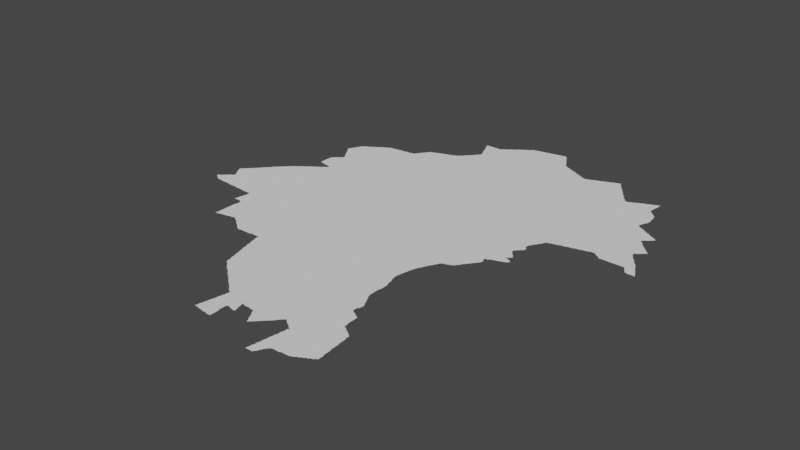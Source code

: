 # Source: new.blend  (saved by Blender 3.3.6; exported with 4.5.12 LTS)
import bpy
from mathutils import Matrix  # noqa: F401  (used for matrix-valued properties, if any)

bpy.ops.wm.read_factory_settings(use_empty=True)
scene = bpy.context.scene
scene.name = 'Scene'

# ---- collections
col_collection = bpy.data.collections.new('Collection'); scene.collection.children.link(col_collection)

# ---- node groups
ng_auto_smooth = bpy.data.node_groups.new('Auto Smooth', 'GeometryNodeTree')
_s = ng_auto_smooth.interface.new_socket(name='Geometry', in_out='OUTPUT', socket_type='NodeSocketGeometry')
_s = ng_auto_smooth.interface.new_socket(name='Geometry', in_out='INPUT', socket_type='NodeSocketGeometry')
_s = ng_auto_smooth.interface.new_socket(name='Angle', in_out='INPUT', socket_type='NodeSocketFloat')
_s.subtype = 'ANGLE'
_s.min_value = 0.0
_s.max_value = 3.142
ng_auto_smooth.is_modifier = True
_N = ng_auto_smooth.nodes; _L = ng_auto_smooth.links
n0 = _N.new('NodeGroupOutput'); n0.name = 'Group Output'; n0.location = (480, -100)
n1 = _N.new('NodeGroupInput'); n1.name = 'Group Input'; n1.location = (-420, -300)
n2 = _N.new('NodeGroupInput'); n2.name = 'Group Input.001'; n2.location = (-60, -100)
n3 = _N.new('GeometryNodeSetShadeSmooth'); n3.name = 'Set Shade Smooth'; n3.location = (120, -100)
n3.domain = 'EDGE'
n4 = _N.new('GeometryNodeSetShadeSmooth'); n4.name = 'Set Shade Smooth.001'; n4.location = (300, -100)
n5 = _N.new('GeometryNodeInputMeshEdgeAngle'); n5.name = 'Edge Angle'; n5.location = (-420, -220)
n6 = _N.new('GeometryNodeInputEdgeSmooth'); n6.name = 'Is Edge Smooth'; n6.location = (-60, -160)
n7 = _N.new('GeometryNodeInputShadeSmooth'); n7.name = 'Is Face Smooth'; n7.location = (-240, -340)
n8 = _N.new('FunctionNodeBooleanMath'); n8.name = 'Boolean Math'; n8.location = (-60, -220)
n9 = _N.new('FunctionNodeCompare'); n9.name = 'Compare'; n9.location = (-240, -180)
n9.operation = 'LESS_EQUAL'
_L.new(n5.outputs[0], n9.inputs[0])
_L.new(n4.outputs[0], n0.inputs[0])
_L.new(n1.outputs[1], n9.inputs[1])
_L.new(n9.outputs[0], n8.inputs[0])
_L.new(n7.outputs[0], n8.inputs[1])
_L.new(n2.outputs[0], n3.inputs[0])
_L.new(n6.outputs[0], n3.inputs[1])
_L.new(n3.outputs[0], n4.inputs[0])
_L.new(n8.outputs[0], n3.inputs[2])
n0.is_active_output = True

# ---- world
world_world = bpy.data.worlds.new('World'); scene.world = world_world
world_world.use_nodes = True; world_world.node_tree.nodes.clear()
_N = world_world.node_tree.nodes; _L = world_world.node_tree.links
n0 = _N.new('ShaderNodeOutputWorld'); n0.name = 'World Output'; n0.location = (300, 300)
n1 = _N.new('ShaderNodeBackground'); n1.name = 'Background'; n1.location = (10, 300)
n1.inputs[0].default_value = (0.05088, 0.05088, 0.05088, 1.0)
_L.new(n1.outputs[0], n0.inputs[0])
n0.is_active_output = True
world_world.color = (0.05088, 0.05088, 0.05088)
world_world.use_sun_shadow = False
world_world.sun_shadow_jitter_overblur = 0.0

# ---- meshes
me_mesh = bpy.data.meshes.new('Mesh')
me_mesh.from_pydata([(73.81, 30.05, -3.329e-08), (73.82, 30.05, -4.994e-08), (73.82, 30.05, -5.993e-08), (73.82, 30.05, -5.993e-08), (73.82, 30.06, -3.329e-08), (73.82, 30.05, -3.329e-08), (73.84, 30.04, -5.28e-08), (73.83, 30.05, -6.629e-08), (73.83, 30.05, -9.073e-08), (73.84, 30.05, -9.352e-08), (73.83, 30.07, -7.491e-08), (73.85, 30.03, -8.505e-08), (73.85, 30.07, -9.587e-08), (73.87, 30.02, -7.399e-08), (73.87, 30.03, -9.926e-08), (73.88, 30.06, -9.988e-08), (73.9, 30.0, -9.415e-08), (73.89, 30.01, -9.453e-08), (73.91, 29.99, -8.849e-08), (73.85, 30.08, -6.973e-08), (73.87, 30.09, -9.399e-08), (73.88, 30.1, -6.354e-08), (73.89, 30.11, -8.335e-08), (73.9, 30.12, -5.327e-08), (73.9, 30.35, -6.492e-08), (73.9, 30.36, -5.527e-08), (73.91, 30.13, -8.791e-08), (73.92, 30.14, -4.217e-08), (73.92, 30.32, -7.869e-08), (73.91, 30.33, -8.472e-08), (73.91, 30.35, -9.926e-08), (73.91, 30.37, -8.928e-08), (73.92, 30.38, -5.327e-08), (73.93, 29.99, -9.174e-08), (73.95, 29.99, -9.215e-08), (73.97, 29.99, -9.578e-08), (73.99, 29.98, -4.661e-08), (73.99, 29.99, -1.003e-07), (74.01, 29.98, -6.759e-08), (74.03, 29.98, -7.138e-08), (74.05, 29.98, -7.454e-08), (74.07, 29.98, -8.843e-08), (74.09, 29.98, -8.416e-08), (74.11, 29.98, -8.74e-08), (74.13, 29.97, -9.207e-08), (74.15, 29.97, -8.902e-08), (74.17, 29.97, -9.156e-08), (74.19, 29.97, -9.111e-08), (74.21, 29.97, -9.821e-08), (74.23, 29.97, -9.253e-08), (73.93, 30.15, -7.66e-08), (73.94, 30.28, -6.574e-08), (73.93, 30.29, -7.635e-08), (73.93, 30.31, -9.8e-08), (73.93, 30.39, -9.367e-08), (73.95, 30.17, -7.894e-08), (73.96, 30.25, -6.249e-08), (73.95, 30.27, -8.781e-08), (73.97, 30.17, -9.911e-08), (73.97, 30.19, -7.469e-08), (73.98, 30.22, -4.217e-08), (73.97, 30.23, -7.727e-08), (73.97, 30.25, -9.616e-08), (73.99, 30.19, -9.633e-08), (73.99, 30.21, -8.995e-08), (74.13, 30.43, -9.988e-08), (73.94, 30.4, -5.327e-08), (73.95, 30.41, -9.099e-08), (73.96, 30.42, -6.126e-08), (73.97, 30.43, -9.185e-08), (73.98, 30.44, -6.126e-08), (73.99, 30.45, -9.294e-08), (74.0, 30.46, -6.703e-08), (74.01, 30.47, -9.318e-08), (74.02, 30.48, -6.703e-08), (74.03, 30.49, -9.146e-08), (74.04, 30.51, -7.132e-08), (74.05, 30.51, -9.587e-08), (74.06, 30.52, -7.135e-08), (74.07, 30.53, -9.587e-08), (74.08, 30.55, -8.44e-08), (74.09, 30.55, -9.76e-08), (74.09, 30.57, -7.468e-08), (74.11, 30.57, -9.283e-08), (74.11, 30.59, -7.468e-08), (74.13, 30.61, -7.732e-08), (74.22, 30.51, -9.364e-08), (74.13, 30.59, -9.91e-08), (74.15, 30.61, -9.926e-08), (74.15, 30.63, -7.732e-08), (74.17, 30.63, -9.579e-08), (74.17, 30.65, -8.048e-08), (74.18, 30.66, -3.329e-08), (74.19, 30.67, -8.2e-08), (74.2, 30.68, -3.329e-08), (74.21, 30.69, -9.534e-08), (74.22, 30.7, -4.217e-08), (74.23, 30.71, -8.168e-08), (74.48, 29.74, -4.439e-08), (74.48, 29.75, -7.29e-08), (74.5, 29.74, -6.897e-08), (74.49, 29.77, -1.098e-07), (74.53, 29.74, -4.994e-08), (74.55, 29.74, -5.842e-08), (74.26, 29.96, -6.057e-08), (74.25, 29.97, -9.38e-08), (74.21, 30.05, -9.988e-08), (74.27, 29.96, -4.994e-08), (74.29, 29.96, -5.842e-08), (74.31, 29.96, -7.491e-08), (74.33, 29.96, -7.915e-08), (74.35, 29.96, -8.324e-08), (74.37, 29.96, -8.563e-08), (74.39, 29.95, -9.529e-08), (74.41, 29.95, -8.99e-08), (74.43, 29.95, -8.975e-08), (74.62, 30.03, -9.988e-08), (74.45, 29.95, -9.156e-08), (74.48, 29.77, -4.661e-08), (74.47, 29.95, -9.159e-08), (74.49, 29.79, -9.104e-08), (74.49, 29.81, -8.975e-08), (74.5, 29.83, -8.435e-08), (74.5, 29.87, -5.29e-08), (74.49, 29.95, -9.202e-08), (74.5, 29.85, -9.091e-08), (74.51, 29.87, -1.107e-07), (74.51, 29.89, -9.422e-08), (74.51, 29.91, -8.942e-08), (74.51, 29.93, -9.171e-08), (74.51, 29.95, -9.614e-08), (74.41, 30.19, -9.988e-08), (74.33, 30.54, -9.988e-08), (74.66, 30.35, -9.988e-08), (74.25, 30.73, -8.781e-08), (74.44, 30.78, -9.988e-08), (74.58, 29.35, -4.756e-08), (74.58, 29.36, -4.439e-08), (74.59, 29.35, -9.111e-08), (74.59, 29.37, -9.536e-08), (74.59, 29.39, -9.364e-08), (74.59, 29.41, -9.364e-08), (74.59, 29.43, -9.253e-08), (74.61, 29.35, -8.674e-08), (74.64, 29.44, -9.988e-08), (74.63, 29.36, -8.311e-08), (74.65, 29.36, -6.48e-08), (74.66, 29.36, -4.162e-08), (74.67, 29.37, -9.36e-08), (74.69, 29.37, -9.111e-08), (74.71, 29.37, -9.521e-08), (74.73, 29.38, -8.089e-08), (74.75, 29.38, -6.78e-08), (74.76, 29.38, -4.162e-08), (74.77, 29.39, -9.369e-08), (74.79, 29.39, -9.128e-08), (74.81, 29.39, -8.738e-08), (74.83, 29.4, -8.359e-08), (74.85, 29.4, -8.53e-08), (74.88, 29.38, -4.162e-08), (74.87, 29.39, -8.951e-08), (74.57, 29.74, -7.491e-08), (74.59, 29.45, -9.275e-08), (74.59, 29.47, -9.275e-08), (74.59, 29.49, -9.275e-08), (74.59, 29.51, -9.396e-08), (74.59, 29.53, -9.156e-08), (74.59, 29.55, -9.395e-08), (74.59, 29.57, -8.975e-08), (74.59, 29.59, -9.323e-08), (74.59, 29.63, -9.143e-08), (74.6, 29.65, -9.722e-08), (74.6, 29.69, -8.74e-08), (74.59, 29.73, -8.786e-08), (74.6, 29.71, -9.526e-08), (74.71, 29.82, -9.988e-08), (74.8, 29.59, -9.988e-08), (74.94, 29.89, -9.988e-08), (74.98, 30.23, -9.988e-08), (74.88, 30.5, -9.988e-08), (74.65, 30.72, -9.988e-08), (75.02, 30.71, -9.988e-08), (74.89, 29.37, -8.873e-08), (74.91, 29.36, -7.025e-08), (74.91, 29.37, -9.809e-08), (74.94, 29.34, -5.868e-08), (74.93, 29.35, -9.306e-08), (74.96, 29.32, -3.329e-08), (74.95, 29.33, -8.949e-08), (74.97, 29.31, -7.877e-08), (74.99, 29.3, -6.973e-08), (74.99, 29.31, -9.681e-08), (75.02, 29.28, -5.28e-08), (75.01, 29.29, -8.967e-08), (75.24, 29.4, -9.988e-08), (75.04, 29.26, -3.329e-08), (75.03, 29.27, -8.616e-08), (75.05, 29.25, -8.413e-08), (75.07, 29.24, -6.796e-08), (75.07, 29.25, -9.947e-08), (75.09, 29.23, -9.04e-08), (75.11, 29.24, -8.74e-08), (75.13, 29.24, -8.359e-08), (75.15, 29.24, -9.334e-08), (75.17, 29.24, -7.915e-08), (75.19, 29.24, -8.269e-08), (75.07, 29.64, -9.988e-08), (75.17, 30.01, -9.988e-08), (75.3, 30.36, -9.988e-08), (75.06, 30.51, -8.74e-08), (75.14, 30.5, -8.74e-08), (75.5, 28.79, -5.76e-08), (75.52, 28.72, -4.606e-08), (75.52, 28.73, -7.759e-08), (75.51, 28.75, -9.502e-08), (75.51, 28.77, -9.089e-08), (75.51, 28.79, -9.848e-08), (75.42, 29.1, -4.606e-08), (75.42, 29.11, -7.752e-08), (75.44, 29.02, -4.578e-08), (75.44, 29.03, -7.425e-08), (75.43, 29.07, -9.039e-08), (75.43, 29.09, -9.851e-08), (75.46, 28.94, -4.162e-08), (75.46, 28.95, -7.236e-08), (75.45, 28.97, -8.48e-08), (75.45, 28.99, -9.184e-08), (75.45, 29.01, -9.556e-08), (75.43, 29.05, -8.643e-08), (75.48, 28.87, -6.207e-08), (75.48, 28.89, -8.279e-08), (75.47, 28.91, -8.897e-08), (75.47, 28.93, -9.453e-08), (75.6, 29.26, -9.988e-08), (75.5, 28.81, -8.117e-08), (75.49, 28.83, -9.197e-08), (75.49, 28.85, -9.52e-08), (75.49, 28.87, -9.926e-08), (75.21, 29.24, -9.322e-08), (75.23, 29.24, -6.711e-08), (75.25, 29.24, -4.994e-08), (75.27, 29.25, -9.623e-08), (75.26, 29.24, -4.162e-08), (75.29, 29.25, -9.364e-08), (75.31, 29.25, -9.742e-08), (75.33, 29.25, -9.481e-08), (75.35, 29.25, -9.128e-08), (75.37, 29.25, -8.976e-08), (75.4, 29.17, -5.76e-08), (75.4, 29.19, -9.784e-08), (75.39, 29.21, -8.823e-08), (75.39, 29.23, -9.247e-08), (75.39, 29.25, -9.981e-08), (75.41, 29.13, -8.707e-08), (75.41, 29.15, -9.089e-08), (75.41, 29.17, -9.897e-08), (75.34, 29.74, -9.988e-08), (75.58, 29.87, -9.988e-08), (75.68, 29.55, -9.988e-08), (75.6, 30.18, -9.988e-08), (75.34, 30.61, -9.988e-08), (75.63, 30.72, -9.988e-08), (75.5, 30.51, -9.676e-08), (75.74, 28.48, -4.217e-08), (75.75, 28.47, -9.603e-08), (75.77, 28.45, -7.698e-08), (75.77, 28.47, -9.926e-08), (75.79, 28.44, -7.037e-08), (75.79, 28.45, -9.76e-08), (75.82, 28.42, -8.278e-08), (75.81, 28.43, -9.492e-08), (75.84, 28.4, -5.327e-08), (75.83, 28.41, -9.099e-08), (75.54, 28.65, -7.168e-08), (75.53, 28.67, -8.717e-08), (75.53, 28.69, -8.934e-08), (75.53, 28.71, -9.706e-08), (75.61, 28.92, -9.988e-08), (75.55, 28.64, -7.283e-08), (75.55, 28.65, -9.76e-08), (75.75, 28.66, -9.988e-08), (75.58, 28.62, -8.342e-08), (75.57, 28.63, -9.508e-08), (75.6, 28.6, -7.873e-08), (75.59, 28.61, -9.282e-08), (75.62, 28.58, -4.217e-08), (75.61, 28.59, -8.814e-08), (75.64, 28.56, -6.503e-08), (75.63, 28.57, -8.368e-08), (75.65, 28.55, -7.749e-08), (75.67, 28.54, -8.607e-08), (75.67, 28.55, -9.939e-08), (75.7, 28.52, -6.873e-08), (75.69, 28.53, -9.5e-08), (75.72, 28.5, -5.28e-08), (75.71, 28.51, -9.185e-08), (75.73, 28.49, -8.791e-08), (75.92, 28.97, -9.988e-08), (75.88, 29.21, -9.988e-08), (75.91, 29.75, -9.988e-08), (75.92, 30.37, -9.988e-08), (75.7, 30.51, -9.988e-08), (76.02, 27.84, -4.439e-08), (76.03, 27.84, -7.832e-08), (76.05, 27.84, -7.816e-08), (76.07, 27.84, -8.468e-08), (76.09, 27.83, -8.819e-08), (76.11, 27.83, -9.307e-08), (76.13, 27.83, -9.818e-08), (76.16, 27.82, -6.896e-08), (76.15, 27.83, -1.036e-07), (75.96, 27.85, -5.327e-08), (75.96, 27.86, -4.439e-08), (75.97, 27.85, -9.018e-08), (75.97, 27.87, -9.567e-08), (75.97, 27.89, -9.324e-08), (75.97, 27.91, -9.051e-08), (75.98, 27.93, -8.359e-08), (75.98, 27.95, -6.862e-08), (75.98, 27.96, -4.439e-08), (75.99, 27.85, -9.104e-08), (76.07, 27.95, -9.988e-08), (75.99, 27.97, -9.447e-08), (75.99, 27.99, -9.128e-08), (75.99, 28.01, -8.99e-08), (76.0, 28.03, -8.089e-08), (76.0, 28.05, -6.48e-08), (76.0, 28.06, -4.162e-08), (76.01, 27.85, -9.835e-08), (76.01, 28.07, -9.532e-08), (76.01, 28.09, -9.299e-08), (76.01, 28.11, -8.968e-08), (76.02, 28.13, -8.089e-08), (76.02, 28.15, -6.48e-08), (76.14, 28.13, -9.988e-08), (76.02, 28.16, -6.278e-08), (75.86, 28.38, -7.004e-08), (75.85, 28.39, -8.859e-08), (75.87, 28.37, -8.229e-08), (76.07, 28.45, -9.988e-08), (75.89, 28.35, -7.627e-08), (75.89, 28.37, -9.926e-08), (75.91, 28.34, -7.166e-08), (75.91, 28.35, -9.76e-08), (75.94, 28.32, -6.354e-08), (75.93, 28.33, -9.345e-08), (75.96, 28.3, -7.611e-08), (75.95, 28.31, -9.083e-08), (75.98, 28.28, -4.162e-08), (75.97, 28.29, -9.327e-08), (75.99, 28.27, -8.602e-08), (76.01, 28.25, -7.55e-08), (76.01, 28.27, -9.926e-08), (76.03, 28.17, -9.36e-08), (76.03, 28.19, -9.111e-08), (76.03, 28.21, -8.674e-08), (76.03, 28.25, -9.681e-08), (76.04, 28.23, -8.901e-08), (76.27, 28.26, -9.988e-08), (76.21, 28.76, -9.988e-08), (76.15, 29.17, -9.988e-08), (75.99, 29.47, -9.988e-08), (76.29, 29.43, -9.988e-08), (76.18, 29.68, -9.988e-08), (75.87, 29.98, -9.988e-08), (76.22, 30.19, -9.988e-08), (76.19, 29.93, -9.988e-08), (76.01, 30.67, -9.988e-08), (76.0, 30.52, -3.746e-08), (76.01, 30.47, -9.988e-08), (76.1, 30.5, -7.491e-08), (76.26, 30.86, -9.988e-08), (76.17, 30.5, -9.364e-08), (76.17, 27.82, -6.48e-08), (76.19, 27.82, -7.915e-08), (76.19, 27.83, -9.988e-08), (76.21, 27.82, -7.98e-08), (76.21, 27.83, -9.215e-08), (76.2, 28.03, -8.916e-08), (76.21, 27.85, -9.501e-08), (76.2, 28.01, -8.418e-08), (76.21, 28.05, -9.545e-08), (76.21, 27.87, -9.058e-08), (76.21, 27.89, -8.997e-08), (76.21, 27.91, -8.99e-08), (76.21, 27.93, -8.721e-08), (76.2, 27.95, -8.74e-08), (76.2, 27.97, -8.234e-08), (76.2, 27.99, -8.005e-08), (76.23, 28.05, -9.51e-08), (76.25, 28.04, -5.69e-08), (76.25, 28.05, -9.963e-08), (76.27, 28.04, -1.037e-07), (76.29, 28.03, -8.523e-08), (76.3, 28.14, -9.09e-08), (76.3, 28.15, -8.308e-08), (76.31, 28.03, -8.975e-08), (76.33, 28.05, -9.273e-08), (76.31, 28.09, -9.848e-08), (76.31, 28.11, -9.073e-08), (76.31, 28.13, -8.707e-08), (76.32, 28.16, -3.329e-08), (76.33, 28.03, -8.184e-08), (76.32, 28.07, -8.016e-08), (76.32, 28.09, -5.76e-08), (76.33, 28.16, -4.994e-08), (76.35, 28.16, -7.778e-08), (76.37, 28.16, -9.567e-08), (76.39, 28.16, -8.164e-08), (76.41, 28.16, -8.74e-08), (76.43, 28.15, -9.192e-08), (76.45, 28.15, -1.094e-07), (76.48, 28.12, -6.591e-08), (76.48, 28.13, -7.635e-08), (76.47, 28.15, -9.275e-08), (76.34, 28.43, -9.988e-08), (76.3, 28.17, -9.579e-08), (76.32, 28.17, -8.802e-08), (76.4, 28.23, -4.994e-08), (76.42, 28.33, -7.491e-08), (76.38, 28.92, -9.988e-08), (76.64, 28.68, -9.988e-08), (76.5, 29.2, -9.988e-08), (76.42, 29.77, -9.988e-08), (76.57, 30.04, -9.988e-08), (76.48, 30.32, -9.988e-08), (76.23, 30.45, -9.988e-08), (76.3, 30.59, -9.988e-08), (76.53, 30.7, -9.988e-08), (76.5, 28.09, -7.01e-08), (76.49, 28.11, -8.745e-08), (76.52, 28.06, -8.044e-08), (76.51, 28.07, -8.505e-08), (76.51, 28.09, -9.848e-08), (76.54, 28.02, -7.172e-08), (76.53, 28.03, -8.144e-08), (76.53, 28.05, -9.597e-08), (76.56, 27.98, -6.344e-08), (76.56, 27.99, -7.581e-08), (76.55, 28.01, -9.223e-08), (76.57, 27.97, -7.856e-08), (76.6, 28.14, -9.988e-08), (76.58, 27.98, -6.126e-08), (76.59, 27.99, -9.185e-08), (76.6, 28.0, -6.126e-08), (76.61, 28.01, -9.083e-08), (76.63, 28.03, -8.547e-08), (76.62, 28.02, -5.327e-08), (76.64, 28.04, -5.327e-08), (76.65, 28.05, -8.928e-08), (76.65, 28.32, -9.988e-08), (76.66, 28.06, -5.327e-08), (76.67, 28.07, -8.718e-08), (76.68, 28.08, -4.217e-08), (76.69, 28.09, -8.602e-08), (76.7, 28.1, -4.217e-08), (76.71, 28.11, -8.469e-08), (76.73, 28.13, -8.318e-08), (76.72, 28.12, -3.329e-08), (76.74, 28.14, -3.329e-08), (76.75, 28.15, -8.161e-08), (76.76, 28.16, -6.002e-08), (76.79, 28.21, -9.82e-08), (76.77, 28.17, -7.838e-08), (76.77, 28.19, -9.926e-08), (76.79, 28.19, -7.732e-08), (76.8, 28.34, -9.988e-08), (76.63, 28.95, -9.988e-08), (76.8, 29.19, -9.988e-08), (76.64, 29.49, -9.988e-08), (76.95, 29.49, -9.988e-08), (76.75, 29.76, -9.988e-08), (76.82, 29.98, -9.988e-08), (76.76, 30.28, -9.988e-08), (76.81, 30.65, -9.988e-08), (76.89, 27.65, -8.124e-08), (76.89, 27.67, -8.647e-08), (76.9, 27.73, -4.661e-08), (76.91, 27.65, -8.99e-08), (76.9, 27.69, -8.185e-08), (76.91, 27.73, -9.692e-08), (76.91, 27.77, -9.261e-08), (76.91, 27.79, -8.819e-08), (76.92, 27.81, -8.416e-08), (76.92, 27.83, -7.708e-08), (76.93, 27.65, -9.319e-08), (76.91, 27.75, -9.735e-08), (76.92, 27.85, -8.522e-08), (76.95, 27.65, -9.774e-08), (76.97, 27.65, -8.973e-08), (77.03, 27.75, -1.019e-07), (76.98, 27.65, -7.308e-08), (76.99, 27.67, -8.302e-08), (77.0, 27.68, -4.412e-08), (77.01, 27.69, -8.092e-08), (77.01, 27.71, -9.597e-08), (77.02, 27.72, -6.354e-08), (77.03, 27.73, -8.737e-08), (77.04, 27.75, -7.517e-08), (77.05, 27.77, -8.548e-08), (77.06, 27.78, -5.527e-08), (77.07, 27.79, -8.226e-08), (77.09, 27.8, -8.98e-08), (77.11, 27.8, -4.994e-08), (76.92, 27.86, -3.329e-08), (76.93, 27.87, -9.28e-08), (76.93, 27.89, -9.726e-08), (76.93, 27.91, -9.407e-08), (76.93, 27.93, -8.944e-08), (76.94, 27.95, -7.937e-08), (76.94, 27.97, -7.015e-08), (76.94, 27.99, -4.661e-08), (76.94, 28.16, -5.868e-08), (77.07, 27.85, -9.988e-08), (76.95, 28.01, -9.443e-08), (76.95, 28.03, -9.076e-08), (76.95, 28.05, -9.068e-08), (76.96, 28.07, -8.468e-08), (76.96, 28.09, -7.708e-08), (76.96, 28.11, -5.842e-08), (76.96, 28.12, -3.329e-08), (76.95, 28.15, -8.566e-08), (76.95, 27.99, -9.787e-08), (76.97, 28.13, -9.38e-08), (76.97, 28.15, -9.926e-08), (77.02, 28.04, -9.988e-08), (77.2, 28.11, -9.988e-08), (76.81, 28.21, -7.766e-08), (76.81, 28.23, -9.76e-08), (76.83, 28.23, -8.65e-08), (76.85, 28.22, -7.311e-08), (76.85, 28.23, -9.926e-08), (76.88, 28.2, -5.28e-08), (76.87, 28.21, -9.264e-08), (76.89, 28.19, -8.472e-08), (76.91, 28.18, -7.311e-08), (76.91, 28.19, -9.926e-08), (77.06, 28.34, -9.988e-08), (76.93, 28.17, -9.274e-08), (76.94, 28.56, -9.988e-08), (77.01, 28.87, -9.988e-08), (77.21, 28.64, -9.988e-08), (77.04, 29.21, -9.988e-08), (77.15, 29.07, -9.583e-08), (77.14, 29.21, -9.792e-08), (77.13, 29.43, -9.659e-08), (77.14, 29.37, -9.405e-08), (77.13, 29.39, -9.618e-08), (77.11, 29.63, -9.963e-08), (77.11, 29.47, -9.478e-08), (77.1, 29.53, -8.888e-08), (77.13, 29.69, -9.747e-08), (77.11, 29.49, -9.269e-08), (77.11, 29.61, -9.404e-08), (77.1, 29.51, -8.334e-08), (77.1, 29.55, -6.187e-08), (77.1, 29.57, -7.937e-08), (77.11, 29.59, -8.674e-08), (77.12, 29.65, -7.66e-08), (77.12, 29.67, -8.749e-08), (77.13, 29.73, -9.927e-08), (77.07, 29.91, -9.988e-08), (77.27, 30.03, -9.971e-08), (77.15, 29.79, -9.667e-08), (77.1, 30.45, -9.988e-08), (77.16, 30.69, -9.988e-08), (77.13, 27.8, -4.994e-08), (77.15, 27.8, -4.994e-08), (77.19, 27.81, -9.886e-08), (77.17, 27.8, -4.994e-08), (77.18, 27.8, -3.329e-08), (77.21, 27.81, -9.573e-08), (77.24, 27.81, -9.364e-08), (77.27, 27.81, -9.364e-08), (77.29, 27.81, -9.023e-08), (77.31, 27.82, -7.635e-08), (77.32, 27.82, -4.162e-08), (77.33, 27.83, -9.062e-08), (77.35, 27.84, -7.195e-08), (77.27, 27.9, -9.988e-08), (77.35, 27.85, -9.446e-08), (77.37, 27.85, -8.761e-08), (77.39, 27.86, -6.638e-08), (77.39, 27.87, -9.848e-08), (77.41, 28.24, -9.988e-08), (77.41, 27.87, -8.472e-08), (77.42, 27.88, -6.193e-08), (77.43, 27.89, -9.597e-08), (77.47, 28.01, -9.988e-08), (77.34, 28.46, -9.988e-08), (77.38, 28.48, -7.074e-08), (77.41, 28.45, -9.767e-08), (77.39, 28.47, -8.978e-08), (77.41, 28.46, -6.95e-08), (77.45, 28.43, -9.388e-08), (77.43, 28.45, -7.991e-08), (77.21, 28.77, -9.436e-08), (77.21, 28.79, -8.979e-08), (77.23, 28.75, -9.672e-08), (77.22, 28.76, -5.28e-08), (77.25, 28.74, -7.713e-08), (77.27, 28.73, -8.959e-08), (77.26, 28.74, -4.162e-08), (77.33, 28.65, -9.653e-08), (77.29, 28.71, -9.848e-08), (77.29, 28.72, -7.167e-08), (77.33, 28.57, -9.588e-08), (77.33, 28.67, -9.309e-08), (77.31, 28.71, -8.505e-08), (77.33, 28.55, -9.926e-08), (77.33, 28.59, -9.241e-08), (77.33, 28.61, -9.275e-08), (77.33, 28.63, -9.058e-08), (77.33, 28.69, -8.647e-08), (77.32, 28.7, -6.326e-08), (77.35, 28.49, -9.76e-08), (77.34, 28.51, -7.414e-08), (77.34, 28.53, -6.187e-08), (77.34, 28.55, -4.786e-08), (77.37, 28.49, -8.282e-08), (77.14, 29.11, -7.711e-08), (77.19, 28.97, -9.676e-08), (77.19, 28.99, -9.534e-08), (77.15, 29.05, -9.848e-08), (77.14, 29.09, -6.639e-08), (77.17, 29.01, -9.848e-08), (77.17, 29.03, -8.684e-08), (77.16, 29.05, -6.638e-08), (77.18, 29.01, -6.3e-08), (77.21, 28.81, -9.089e-08), (77.21, 28.83, -9.926e-08), (77.23, 28.85, -8.769e-08), (77.23, 28.87, -9.303e-08), (77.21, 28.93, -9.681e-08), (77.21, 28.95, -8.566e-08), (77.2, 28.97, -6.409e-08), (77.22, 28.83, -6.459e-08), (77.23, 28.89, -9.681e-08), (77.23, 28.91, -8.566e-08), (77.22, 28.93, -6.409e-08), (77.24, 28.88, -3.329e-08), (77.24, 28.89, -4.62e-08), (77.14, 29.23, -9.149e-08), (77.15, 29.33, -9.416e-08), (77.13, 29.41, -8.934e-08), (77.14, 29.13, -7.491e-08), (77.14, 29.15, -7.454e-08), (77.14, 29.17, -8.324e-08), (77.14, 29.19, -8.324e-08), (77.15, 29.25, -8.721e-08), (77.15, 29.27, -8.99e-08), (77.15, 29.29, -8.876e-08), (77.15, 29.31, -9.156e-08), (77.15, 29.35, -8.738e-08), (77.14, 29.38, -4.606e-08), (77.12, 29.45, -7.14e-08), (77.12, 29.46, -4.439e-08), (77.12, 29.64, -4.439e-08), (77.13, 29.71, -9.119e-08), (77.14, 29.75, -8.206e-08), (77.14, 29.73, -5.327e-08), (77.15, 29.77, -8.721e-08), (77.17, 29.83, -9.052e-08), (77.16, 29.8, -6.514e-08), (77.16, 29.81, -7.753e-08), (77.18, 29.84, -4.162e-08), (77.18, 29.85, -7.753e-08), (77.19, 29.87, -9.11e-08), (77.2, 29.89, -8.194e-08), (77.2, 29.88, -4.162e-08), (77.21, 29.91, -8.209e-08), (77.27, 30.01, -9.535e-08), (77.22, 29.92, -4.162e-08), (77.22, 29.93, -7.753e-08), (77.23, 29.95, -9.223e-08), (77.25, 29.97, -8.403e-08), (77.24, 29.96, -4.412e-08), (77.25, 29.99, -9.317e-08), (77.26, 30.0, -4.412e-08), (77.28, 30.04, -4.412e-08), (77.29, 30.05, -9.04e-08), (77.31, 30.06, -8.025e-08), (77.32, 30.06, -4.528e-08), (77.33, 30.07, -9.518e-08), (77.35, 30.07, -8.694e-08), (77.37, 30.08, -6.992e-08), (77.38, 30.08, -3.329e-08), (77.35, 30.19, -9.988e-08), (77.39, 30.09, -9.618e-08), (77.44, 30.41, -9.988e-08), (77.41, 30.09, -7.952e-08), (77.41, 30.11, -9.926e-08), (77.43, 30.11, -7.658e-08), (77.43, 30.13, -9.052e-08), (77.4, 30.76, -9.988e-08), (77.45, 27.89, -8.192e-08), (77.46, 27.9, -8.29e-08), (77.47, 27.91, -9.243e-08), (77.49, 27.91, -7.855e-08), (77.53, 28.01, -9.449e-08), (77.5, 27.92, -4.162e-08), (77.51, 27.93, -9.11e-08), (77.53, 27.95, -9.297e-08), (77.51, 28.13, -9.263e-08), (77.51, 28.15, -9.228e-08), (77.53, 27.94, -7.441e-08), (77.53, 27.97, -9.156e-08), (77.53, 27.99, -8.876e-08), (77.52, 28.03, -8.563e-08), (77.52, 28.05, -8.324e-08), (77.52, 28.07, -7.588e-08), (77.52, 28.09, -6.73e-08), (77.52, 28.11, -4.994e-08), (77.52, 28.12, -3.329e-08), (77.44, 28.44, -4.162e-08), (77.49, 28.35, -9.736e-08), (77.49, 28.39, -9.52e-08), (77.47, 28.41, -9.677e-08), (77.47, 28.42, -6.516e-08), (77.51, 28.17, -9.445e-08), (77.51, 28.23, -9.19e-08), (77.5, 28.28, -8.522e-08), (77.5, 28.33, -6.751e-08), (77.49, 28.37, -9.253e-08), (77.49, 28.41, -7.733e-08), (77.51, 28.19, -9.156e-08), (77.51, 28.21, -8.928e-08), (77.5, 28.25, -8.74e-08), (77.5, 28.27, -8.164e-08), (77.5, 28.31, -7.138e-08), (77.5, 28.34, -4.439e-08), (77.44, 30.13, -6.748e-08), (77.45, 30.15, -9.083e-08), (77.46, 30.16, -5.527e-08), (77.47, 30.17, -8.382e-08), (77.47, 30.19, -9.926e-08), (77.49, 30.21, -9.46e-08), (77.49, 30.19, -7.658e-08), (77.5, 30.21, -6.748e-08), (77.51, 30.23, -9.083e-08), (77.53, 30.27, -9.809e-08), (77.52, 30.24, -5.527e-08), (77.53, 30.25, -8.382e-08), (77.59, 30.39, -9.82e-08), (77.55, 30.27, -7.658e-08), (77.55, 30.29, -9.587e-08), (77.56, 30.29, -6.748e-08), (77.57, 30.31, -8.465e-08), (77.59, 30.35, -9.92e-08), (77.58, 30.32, -5.527e-08), (77.59, 30.33, -8.382e-08), (77.59, 30.37, -9.234e-08), (77.6, 30.35, -6.418e-08), (77.6, 30.36, -4.162e-08), (77.58, 30.42, -8.503e-08), (77.58, 30.41, -8.279e-08), (77.65, 30.59, -9.988e-08), (77.58, 30.41, -4.162e-08), (77.58, 30.42, -7.038e-08), (77.58, 30.4, -6.076e-08), (77.59, 30.43, -9.301e-08), (77.61, 30.43, -8.49e-08), (77.63, 30.45, -9.729e-08), (77.63, 30.44, -6.564e-08), (77.65, 30.45, -8.608e-08), (77.67, 30.46, -8.025e-08), (77.68, 30.46, -5.438e-08), (77.69, 30.47, -9.518e-08), (77.71, 30.47, -8.723e-08), (77.74, 30.58, -9.939e-08), (77.73, 30.71, -9.321e-08), (77.73, 30.48, -7.277e-08), (77.75, 30.49, -9.247e-08), (77.74, 30.6, -9.822e-08), (77.74, 30.48, -4.162e-08), (77.77, 30.57, -9.344e-08), (77.75, 30.58, -7.722e-08), (77.75, 30.6, -7.136e-08), (77.77, 30.65, -9.845e-08), (77.76, 30.68, -7.044e-08), (77.75, 30.69, -8.94e-08), (77.74, 30.7, -6.126e-08), (77.77, 30.49, -8.65e-08), (77.76, 30.58, -4.412e-08), (77.76, 30.6, -4.162e-08), (77.77, 30.61, -8.94e-08), (77.79, 30.65, -1.123e-07), (77.77, 30.67, -8.269e-08), (77.79, 30.5, -5.993e-08), (77.79, 30.51, -9.843e-08), (77.79, 30.56, -7.753e-08), (77.78, 30.62, -6.354e-08), (77.79, 30.63, -7.969e-08), (77.79, 30.63, -8.301e-08), (77.81, 30.51, -8.689e-08), (77.81, 30.53, -9.988e-08), (77.81, 30.55, -9.062e-08), (77.8, 30.56, -4.162e-08), (77.8, 30.63, -5.827e-08), (77.8, 30.63, -4.217e-08), (77.82, 30.52, -4.439e-08), (77.82, 30.53, -4.994e-08), (77.82, 30.55, -4.661e-08), (73.94, 30.16, 3.329e-08), (76.24, 30.52, -2.497e-08), (74.24, 30.72, -4.217e-08), (74.26, 30.74, -5.527e-08), (74.27, 30.75, -8.928e-08), (74.28, 30.76, -5.327e-08), (74.29, 30.77, -8.928e-08), (74.3, 30.78, -5.327e-08), (74.31, 30.79, -9.02e-08), (74.32, 30.8, -6.126e-08), (74.33, 30.81, -9.185e-08), (74.34, 30.82, -6.126e-08), (74.35, 30.83, -8.898e-08), (74.36, 30.84, -6.589e-08), (74.37, 30.85, -8.141e-08), (74.39, 30.85, -9.739e-08), (74.39, 30.86, -9.201e-08), (74.41, 30.87, -8.787e-08), (74.42, 30.88, -6.326e-08), (74.43, 30.89, -8.695e-08), (74.44, 30.9, -6.126e-08), (74.45, 30.91, -7.935e-08), (74.47, 30.91, -9.664e-08), (74.47, 30.92, -7.025e-08), (74.56, 30.93, -9.988e-08), (74.49, 30.93, -9.294e-08), (74.5, 30.94, -5.28e-08), (74.51, 30.95, -7.616e-08), (74.52, 30.96, -3.329e-08), (74.53, 30.97, -7.679e-08), (74.55, 30.97, -9.677e-08), (74.55, 30.98, -6.796e-08), (74.53, 31.15, -8.47e-08), (74.53, 31.17, -9.156e-08), (74.53, 31.19, -9.156e-08), (74.53, 31.21, -9.413e-08), (74.53, 31.23, -8.99e-08), (74.53, 31.26, -8.99e-08), (74.53, 31.29, -8.99e-08), (74.53, 31.31, -8.647e-08), (74.54, 31.33, -7.724e-08), (74.54, 31.34, -4.217e-08), (74.56, 31.14, -4.439e-08), (74.55, 31.15, -9.447e-08), (74.55, 31.35, -9.879e-08), (74.52, 31.66, -4.162e-08), (74.51, 31.67, -7.855e-08), (74.54, 31.63, -7.01e-08), (74.53, 31.65, -9.556e-08), (74.56, 31.36, -3.329e-08), (74.56, 31.6, -5.28e-08), (74.55, 31.61, -8.498e-08), (74.55, 31.63, -9.76e-08), (74.51, 31.69, -8.785e-08), (74.52, 31.71, -7.167e-08), (74.53, 31.71, -9.848e-08), (74.53, 31.73, -8.536e-08), (74.54, 31.74, -8.679e-08), (74.55, 31.75, -9.597e-08), (74.55, 31.77, -8.192e-08), (74.57, 30.99, -9.182e-08), (74.58, 31.0, -5.527e-08), (74.59, 31.01, -8.382e-08), (74.61, 31.01, -9.926e-08), (74.61, 31.02, -7.577e-08), (74.63, 31.03, -9.427e-08), (74.77, 30.98, -9.988e-08), (75.02, 31.1, -9.988e-08), (74.57, 31.14, -6.73e-08), (74.59, 31.14, -8.687e-08), (74.61, 31.13, -9.168e-08), (74.64, 31.04, -6.633e-08), (74.63, 31.13, -9.319e-08), (74.65, 31.05, -8.978e-08), (74.66, 31.12, -3.329e-08), (74.65, 31.13, -9.534e-08), (74.66, 31.06, -6.621e-08), (74.67, 31.07, -8.229e-08), (74.67, 31.12, -5.842e-08), (74.69, 31.19, -9.988e-08), (74.69, 31.07, -9.926e-08), (74.69, 31.08, -7.299e-08), (74.69, 31.12, -7.759e-08), (74.71, 31.09, -9.492e-08), (74.71, 31.11, -8.176e-08), (74.57, 31.37, -8.161e-08), (74.58, 31.38, -3.329e-08), (74.58, 31.56, -3.329e-08), (74.58, 31.57, -7.269e-08), (74.57, 31.59, -9.166e-08), (74.72, 31.61, -9.988e-08), (74.7, 31.8, -9.988e-08), (74.61, 31.39, -1.009e-07), (74.59, 31.39, -8.094e-08), (74.6, 31.53, -6.516e-08), (74.59, 31.55, -8.826e-08), (74.61, 31.41, -7.732e-08), (74.62, 31.5, -5.527e-08), (74.61, 31.51, -8.126e-08), (74.61, 31.53, -9.479e-08), (74.63, 31.41, -9.926e-08), (74.63, 31.43, -7.698e-08), (74.64, 31.47, -7.418e-08), (74.63, 31.49, -9.223e-08), (74.72, 31.39, -9.988e-08), (74.65, 31.43, -9.661e-08), (74.65, 31.45, -9.189e-08), (74.65, 31.47, -9.947e-08), (74.56, 31.78, -7.337e-08), (74.57, 31.79, -9.317e-08), (74.58, 31.82, -3.329e-08), (74.58, 31.81, -7.893e-08), (74.59, 31.83, -8.869e-08), (74.6, 31.85, -7.167e-08), (74.61, 31.85, -9.636e-08), (74.61, 31.86, -7.01e-08), (74.63, 31.87, -8.978e-08), (74.64, 31.88, -4.162e-08), (74.65, 31.89, -7.981e-08), (74.67, 31.89, -9.508e-08), (74.68, 31.9, -6.354e-08), (74.69, 31.91, -8.757e-08), (74.7, 31.92, -3.329e-08), (74.71, 31.92, -7.46e-08), (74.73, 31.93, -9.4e-08), (74.74, 31.94, -9.022e-08), (74.75, 31.95, -8.401e-08), (74.77, 31.95, -9.848e-08), (74.77, 31.96, -7.025e-08), (74.88, 31.94, -9.988e-08), (74.79, 31.97, -8.118e-08), (74.8, 31.98, -4.217e-08), (74.81, 31.99, -8.092e-08), (74.83, 31.99, -9.677e-08), (74.83, 32.0, -6.249e-08), (74.85, 32.01, -8.804e-08), (74.86, 32.02, -3.329e-08), (74.87, 32.02, -7.635e-08), (75.29, 30.91, -9.988e-08), (75.04, 31.44, -9.988e-08), (75.32, 31.26, -9.988e-08), (75.1, 31.81, -9.988e-08), (75.15, 31.99, -9.988e-08), (74.89, 32.03, -9.41e-08), (74.9, 32.04, -5.868e-08), (74.91, 32.05, -8.6e-08), (74.93, 32.05, -9.128e-08), (74.95, 32.05, -9.228e-08), (74.97, 32.05, -9.754e-08), (74.98, 32.06, -4.578e-08), (74.99, 32.06, -7.104e-08), (75.01, 32.06, -7.588e-08), (75.03, 32.06, -8.839e-08), (75.05, 32.07, -9.113e-08), (75.07, 32.07, -8.902e-08), (75.09, 32.07, -9.076e-08), (75.11, 32.07, -9.202e-08), (75.13, 32.07, -9.38e-08), (75.14, 32.08, -3.329e-08), (75.15, 32.08, -4.92e-08), (75.17, 32.08, -8.134e-08), (75.19, 32.08, -8.324e-08), (75.58, 31.09, -9.988e-08), (75.65, 31.37, -9.988e-08), (75.36, 31.59, -9.988e-08), (75.37, 31.94, -9.988e-08), (75.21, 32.08, -9.665e-08), (75.23, 32.09, -8.848e-08), (75.25, 32.09, -8.872e-08), (75.27, 32.09, -9.926e-08), (75.27, 32.11, -8.346e-08), (75.28, 32.12, -5.527e-08), (75.29, 32.13, -9.163e-08), (75.3, 32.15, -6.973e-08), (75.31, 32.15, -9.681e-08), (75.31, 32.17, -7.877e-08), (75.32, 32.18, -3.329e-08), (75.33, 32.19, -9.836e-08), (75.34, 32.2, -7.837e-08), (75.35, 32.21, -8.985e-08), (75.36, 32.23, -7.192e-08), (75.37, 32.23, -9.926e-08), (75.37, 32.25, -8.229e-08), (75.38, 32.26, -4.412e-08), (75.39, 32.27, -8.826e-08), (75.41, 32.27, -9.528e-08), (75.47, 32.29, -9.887e-08), (75.42, 32.28, -7.212e-08), (75.43, 32.28, -7.955e-08), (75.45, 32.29, -8.894e-08), (75.48, 32.17, -9.988e-08), (75.47, 32.3, -5.993e-08), (75.49, 32.31, -8.362e-08), (75.51, 32.31, -9.122e-08), (75.52, 32.32, -3.329e-08), (75.88, 30.98, -9.988e-08), (75.91, 31.22, -9.988e-08), (75.62, 31.71, -9.988e-08), (76.04, 31.49, -9.988e-08), (75.97, 31.76, -9.988e-08), (75.74, 31.97, -9.988e-08), (75.55, 32.33, -9.031e-08), (75.63, 32.35, -9.951e-08), (75.57, 32.33, -9.591e-08), (75.83, 32.3, -9.988e-08), (75.53, 32.32, -6.825e-08), (75.58, 32.34, -4.439e-08), (75.59, 32.34, -7.711e-08), (75.61, 32.35, -8.827e-08), (75.64, 32.36, -5.951e-08), (75.65, 32.36, -8.209e-08), (75.67, 32.37, -8.953e-08), (75.69, 32.37, -9.926e-08), (75.69, 32.38, -6.459e-08), (75.71, 32.39, -8.529e-08), (75.73, 32.39, -9.492e-08), (75.74, 32.41, -6.796e-08), (75.75, 32.41, -9.654e-08), (75.75, 32.42, -7.135e-08), (75.77, 32.43, -9.587e-08), (75.78, 32.44, -7.135e-08), (75.79, 32.45, -9.677e-08), (75.79, 32.47, -7.468e-08), (75.81, 32.47, -9.622e-08), (75.81, 32.49, -7.468e-08), (75.83, 32.49, -9.855e-08), (75.83, 32.51, -7.698e-08), (75.82, 32.9, -3.329e-08), (75.81, 32.91, -3.329e-08), (75.82, 32.91, -7.313e-08), (75.82, 32.91, -4.994e-08), (75.82, 32.91, -4.994e-08), (75.82, 32.91, -5.716e-08), (75.84, 32.86, -7.636e-08), (75.84, 32.87, -8.152e-08), (75.83, 32.89, -9.007e-08), (75.83, 32.91, -9.156e-08), (76.25, 31.2, -9.988e-08), (76.01, 32.07, -9.988e-08), (76.27, 31.88, -9.988e-08), (76.1, 32.48, -9.988e-08), (76.33, 32.29, -9.988e-08), (75.85, 32.51, -9.926e-08), (75.85, 32.53, -7.732e-08), (75.93, 32.5, -9.988e-08), (75.87, 32.53, -9.758e-08), (75.87, 32.55, -7.894e-08), (75.88, 32.56, -3.329e-08), (75.89, 32.57, -8.161e-08), (75.9, 32.58, -3.329e-08), (75.91, 32.59, -8.161e-08), (75.92, 32.6, -3.329e-08), (75.93, 32.61, -9.419e-08), (75.93, 32.63, -8.45e-08), (75.86, 32.81, -6.541e-08), (75.85, 32.83, -8.664e-08), (75.85, 32.85, -9.518e-08), (75.85, 32.91, -9.156e-08), (75.88, 32.76, -4.412e-08), (75.88, 32.77, -8.025e-08), (75.87, 32.79, -9.717e-08), (75.87, 32.81, -9.815e-08), (75.87, 32.91, -9.156e-08), (75.9, 32.71, -8.777e-08), (75.89, 32.73, -8.565e-08), (75.89, 32.75, -9.523e-08), (75.89, 32.91, -9.456e-08), (75.92, 32.66, -4.439e-08), (75.92, 32.67, -7.569e-08), (75.91, 32.69, -9.549e-08), (75.91, 32.71, -9.848e-08), (75.91, 32.91, -9.275e-08), (75.93, 32.65, -9.317e-08), (76.02, 32.81, -9.988e-08), (75.93, 32.91, -9.275e-08), (75.95, 32.91, -9.275e-08), (75.97, 32.91, -9.275e-08), (75.99, 32.91, -9.275e-08), (76.01, 32.91, -9.275e-08), (76.03, 32.91, -9.591e-08), (76.04, 32.92, -6.193e-08), (76.05, 32.93, -8.791e-08), (76.06, 32.94, -4.162e-08), (76.09, 32.95, -1.003e-07), (76.07, 32.95, -8.043e-08), (76.13, 32.99, -9.615e-08), (76.11, 32.97, -9.238e-08), (76.09, 32.96, -7.025e-08), (76.12, 32.98, -7.537e-08), (76.14, 33.0, -3.329e-08), (76.15, 33.01, -7.814e-08), (76.72, 31.06, -9.988e-08), (76.53, 31.24, -9.988e-08), (76.47, 31.29, -8.74e-08), (76.39, 31.45, -9.988e-08), (76.46, 31.72, -9.988e-08), (76.65, 32.04, -9.988e-08), (76.58, 32.77, -9.988e-08), (76.29, 32.8, -9.988e-08), (76.17, 33.01, -9.819e-08), (76.17, 33.02, -6.973e-08), (76.19, 33.03, -9.196e-08), (76.2, 33.04, -5.327e-08), (76.21, 33.05, -9.176e-08), (76.22, 33.06, -3.329e-08), (76.23, 33.07, -7.713e-08), (76.25, 33.07, -9.587e-08), (76.25, 33.08, -6.748e-08), (76.38, 33.05, -9.988e-08), (76.27, 33.09, -9.083e-08), (76.28, 33.1, -4.412e-08), (76.29, 33.11, -8.309e-08), (76.31, 33.11, -9.926e-08), (76.31, 33.12, -7.491e-08), (76.33, 33.13, -9.5e-08), (76.34, 33.14, -6.354e-08), (76.35, 33.15, -8.959e-08), (76.36, 33.16, -4.217e-08), (76.37, 33.17, -8.362e-08), (76.39, 33.17, -8.983e-08), (76.41, 33.17, -9.269e-08), (76.42, 33.18, -3.329e-08), (76.43, 33.18, -9.188e-08), (76.45, 33.18, -8.089e-08), (76.47, 33.19, -9.694e-08), (76.63, 31.48, -9.988e-08), (76.82, 31.31, -9.988e-08), (76.74, 31.7, -9.988e-08), (77.04, 31.61, -9.988e-08), (76.78, 32.32, -9.988e-08), (76.74, 32.54, -9.988e-08), (76.64, 33.08, -9.988e-08), (76.84, 33.0, -9.988e-08), (77.0, 32.79, -9.988e-08), (76.49, 33.19, -9.423e-08), (76.52, 33.2, -4.162e-08), (76.51, 33.19, -9.571e-08), (76.53, 33.2, -7.345e-08), (76.55, 33.2, -8.089e-08), (76.57, 33.21, -8.674e-08), (76.59, 33.21, -9.111e-08), (76.61, 33.21, -9.461e-08), (76.62, 33.22, -4.162e-08), (76.63, 33.22, -6.48e-08), (76.65, 33.22, -8.157e-08), (76.67, 33.23, -9.144e-08), (76.69, 33.23, -9.786e-08), (76.85, 33.17, -1.02e-07), (76.71, 33.23, -8.823e-08), (76.72, 33.24, -4.439e-08), (76.73, 33.24, -6.57e-08), (76.75, 33.24, -8.359e-08), (76.77, 33.25, -8.738e-08), (76.87, 33.13, -9.917e-08), (76.81, 33.23, -9.869e-08), (76.79, 33.25, -9.128e-08), (77.15, 31.03, -9.988e-08), (77.12, 31.37, -9.988e-08), (76.95, 31.86, -9.988e-08), (77.26, 31.8, -9.988e-08), (77.03, 32.17, -9.988e-08), (77.03, 32.48, -9.988e-08), (77.24, 32.38, -9.988e-08), (76.97, 32.99, -9.685e-08), (77.04, 32.96, -7.84e-08), (77.05, 32.95, -9.597e-08), (77.09, 32.93, -9.619e-08), (77.07, 32.95, -8.424e-08), (77.08, 32.94, -5.771e-08), (77.13, 32.91, -9.88e-08), (77.13, 32.92, -7.988e-08), (77.11, 32.93, -8.424e-08), (76.81, 33.25, -8.182e-08), (76.83, 33.21, -8.732e-08), (76.82, 33.23, -7.025e-08), (76.85, 33.19, -7.92e-08), (76.84, 33.2, -4.162e-08), (76.87, 33.15, -8.505e-08), (76.86, 33.16, -5.771e-08), (76.91, 33.09, -8.493e-08), (76.89, 33.11, -9.079e-08), (76.88, 33.13, -7.025e-08), (76.93, 33.05, -8.892e-08), (76.91, 33.07, -9.419e-08), (76.9, 33.1, -4.162e-08), (76.95, 33.01, -9.035e-08), (76.93, 33.03, -9.848e-08), (76.92, 33.06, -5.868e-08), (76.96, 33.0, -7.806e-08), (76.94, 33.03, -7.01e-08), (76.99, 32.99, -8.424e-08), (77.01, 32.97, -9.597e-08), (77.0, 32.98, -5.771e-08), (77.03, 32.97, -8.424e-08), (77.44, 31.08, -9.988e-08), (77.21, 31.27, -9.988e-08), (77.31, 31.28, -4.994e-08), (77.44, 31.29, -4.37e-08), (77.45, 31.45, -9.988e-08), (77.45, 31.24, -9.988e-08), (77.72, 31.78, -9.988e-08), (77.34, 32.02, -9.988e-08), (77.38, 32.7, -9.988e-08), (77.61, 32.56, -9.988e-08), (77.15, 32.91, -8.469e-08), (77.17, 32.89, -9.555e-08), (77.17, 32.9, -6.409e-08), (77.19, 32.89, -8.469e-08), (77.24, 32.77, -9.988e-08), (77.21, 32.87, -9.681e-08), (77.21, 32.88, -6.409e-08), (77.23, 32.87, -8.566e-08), (77.25, 32.85, -9.681e-08), (77.25, 32.86, -6.409e-08), (77.27, 32.85, -8.723e-08), (77.31, 32.83, -9.44e-08), (77.29, 32.83, -9.848e-08), (77.29, 32.84, -6.638e-08), (77.33, 32.82, -6.859e-08), (77.35, 32.83, -8.147e-08), (77.37, 32.83, -9.208e-08), (77.38, 32.84, -4.162e-08), (77.39, 32.84, -7.401e-08), (77.41, 32.85, -8.802e-08), (77.43, 32.85, -9.681e-08), (77.43, 32.86, -6.084e-08), (77.63, 30.83, -9.988e-08), (77.76, 31.14, -9.988e-08), (77.76, 30.93, -9.829e-08), (77.71, 30.73, -9.76e-08), (77.71, 30.75, -7.838e-08), (77.71, 30.77, -9.185e-08), (77.72, 30.73, -7.025e-08), (77.72, 30.78, -7.763e-08), (77.73, 30.79, -9.185e-08), (77.74, 30.8, -6.126e-08), (77.75, 30.81, -9.185e-08), (77.77, 30.91, -9.24e-08), (77.6, 31.28, -9.988e-08), (77.75, 31.49, -9.988e-08), (77.73, 32.07, -9.988e-08), (77.55, 32.23, -9.988e-08), (77.79, 32.33, -9.988e-08), (77.84, 32.55, -9.988e-08), (77.45, 32.87, -8.45e-08), (77.63, 32.8, -9.988e-08), (77.47, 32.87, -9.234e-08), (77.48, 32.88, -4.162e-08), (77.49, 32.88, -8.004e-08), (77.51, 32.89, -8.872e-08), (77.53, 32.89, -9.848e-08), (77.53, 32.9, -6.3e-08), (77.55, 32.91, -8.529e-08), (77.57, 32.91, -9.339e-08), (77.58, 32.92, -4.412e-08), (77.59, 32.92, -7.88e-08), (77.61, 32.93, -8.914e-08), (77.63, 32.93, -9.377e-08), (77.63, 32.94, -6.68e-08), (77.65, 32.95, -8.498e-08), (77.67, 32.95, -9.51e-08), (77.69, 32.96, -8.782e-08), (77.77, 32.93, -9.809e-08), (77.73, 32.97, -9.62e-08), (77.75, 32.95, -9.681e-08), (77.68, 32.96, -5.438e-08), (77.71, 32.97, -8.972e-08), (77.73, 32.98, -6.248e-08), (77.75, 32.97, -7.877e-08), (77.74, 32.98, -3.329e-08), (77.76, 30.82, -6.873e-08), (77.77, 30.83, -9.399e-08), (77.77, 30.95, -7.787e-08), (77.77, 30.97, -9.5e-08), (77.78, 30.84, -8.135e-08), (77.79, 30.85, -9.399e-08), (77.79, 30.87, -9.597e-08), (77.79, 30.89, -8.038e-08), (77.78, 30.9, -4.217e-08), (77.78, 30.98, -5.771e-08), (77.79, 30.99, -8.536e-08), (77.79, 31.01, -9.392e-08), (77.8, 30.86, -6.469e-08), (77.8, 30.86, -6.538e-08), (77.8, 31.01, -7.195e-08), (77.81, 31.03, -9.196e-08), (77.82, 31.04, -4.412e-08), (77.83, 31.05, -9.395e-08), (77.83, 31.07, -9.681e-08), (77.84, 31.07, -6.516e-08), (77.85, 31.09, -8.826e-08), (77.87, 31.13, -9.368e-08), (77.86, 31.1, -6.065e-08), (77.86, 31.11, -7.635e-08), (77.88, 31.14, -5.868e-08), (77.89, 31.15, -9.293e-08), (77.95, 31.17, -9.883e-08), (77.91, 31.15, -9.145e-08), (77.93, 31.16, -7.852e-08), (77.98, 31.28, -9.364e-08), (77.95, 31.16, -5.327e-08), (77.97, 31.17, -9.073e-08), (77.99, 31.17, -9.155e-08), (78.01, 31.18, -9.463e-08), (78.02, 31.18, -4.606e-08), (78.03, 31.19, -1.209e-07), (78.05, 31.19, -9.039e-08), (78.07, 31.19, -8.84e-08), (78.02, 31.49, -9.988e-08), (77.95, 32.12, -9.988e-08), (78.09, 31.79, -9.988e-08), (78.29, 32.07, -9.988e-08), (77.89, 32.75, -9.931e-08), (78.12, 32.38, -9.988e-08), (78.01, 32.59, -9.797e-08), (77.99, 32.63, -8.319e-08), (78.01, 32.61, -7.787e-08), (78.0, 32.62, -3.329e-08), (78.03, 32.59, -9.411e-08), (78.05, 32.59, -8.326e-08), (78.06, 32.6, -4.162e-08), (78.07, 32.6, -7.38e-08), (77.78, 32.92, -7.626e-08), (77.76, 32.95, -6.796e-08), (77.79, 32.89, -9.926e-08), (77.79, 32.91, -8.309e-08), (77.83, 32.85, -8.968e-08), (77.81, 32.87, -9.5e-08), (77.8, 32.89, -7.399e-08), (77.85, 32.81, -9.758e-08), (77.84, 32.84, -6.957e-08), (77.82, 32.86, -6.023e-08), (77.87, 32.79, -9.223e-08), (77.85, 32.83, -7.991e-08), (77.88, 32.78, -7.589e-08), (77.86, 32.81, -6.869e-08), (77.91, 32.73, -9.472e-08), (77.89, 32.77, -8.536e-08), (77.93, 32.71, -9.001e-08), (77.9, 32.75, -7.577e-08), (77.95, 32.69, -8.987e-08), (77.92, 32.72, -6.354e-08), (77.95, 32.67, -9.334e-08), (77.94, 32.7, -4.217e-08), (77.97, 32.65, -9.306e-08), (77.96, 32.67, -7.166e-08), (77.98, 32.64, -5.28e-08), (78.09, 31.2, -9.679e-08), (78.1, 31.2, -4.606e-08), (78.11, 31.21, -9.664e-08), (78.13, 31.21, -9.039e-08), (78.18, 31.27, -9.364e-08), (78.15, 31.21, -8.639e-08), (78.17, 31.22, -7.401e-08), (78.18, 31.22, -4.578e-08), (78.19, 31.23, -9.525e-08), (78.21, 31.23, -9.002e-08), (78.23, 31.23, -8.564e-08), (78.25, 31.24, -7.425e-08), (78.26, 31.28, -4.994e-08), (78.26, 31.24, -6.729e-08), (78.27, 31.25, -9.525e-08), (78.29, 31.25, -9.002e-08), (78.29, 31.28, -4.994e-08), (78.34, 31.51, -9.988e-08), (78.31, 31.25, -1.388e-07), (78.33, 31.26, -7.425e-08), (78.34, 31.26, -9.594e-08), (78.35, 31.27, -9.525e-08), (78.37, 31.27, -8.963e-08), (78.39, 31.27, -9.208e-08), (78.45, 32.17, -9.941e-08), (78.45, 32.15, -9.717e-08), (78.4, 32.39, -9.988e-08), (78.09, 32.61, -8.914e-08), (78.11, 32.61, -9.56e-08), (78.11, 32.62, -6.733e-08), (78.13, 32.63, -8.777e-08), (78.15, 32.63, -9.948e-08), (78.17, 32.65, -9.038e-08), (78.27, 32.62, -9.988e-08), (78.37, 32.59, -9.903e-08), (78.37, 32.55, -9.618e-08), (78.38, 32.54, -6.751e-08), (78.37, 32.57, -9.276e-08), (78.38, 32.61, -7.656e-08), (78.38, 32.63, -8.574e-08), (78.4, 32.52, -6.576e-08), (78.39, 32.53, -8.161e-08), (78.38, 32.59, -4.786e-08), (78.15, 32.64, -6.409e-08), (78.19, 32.65, -9.518e-08), (78.2, 32.66, -5.438e-08), (78.21, 32.67, -8.2e-08), (78.23, 32.67, -9.317e-08), (78.24, 32.68, -4.439e-08), (78.25, 32.68, -7.753e-08), (78.27, 32.69, -8.99e-08), (78.28, 32.7, -3.329e-08), (78.29, 32.7, -7.277e-08), (78.31, 32.71, -8.761e-08), (78.33, 32.71, -1e-07), (78.33, 32.72, -6.638e-08), (78.35, 32.73, -8.694e-08), (78.39, 32.72, -9.552e-08), (78.37, 32.73, -9.603e-08), (78.38, 32.74, -5.771e-08), (78.38, 32.65, -8.416e-08), (78.39, 32.67, -8.756e-08), (78.39, 32.69, -8.952e-08), (78.39, 32.73, -9.202e-08), (78.39, 32.75, -7.789e-08), (78.42, 31.26, -5.868e-08), (78.41, 31.27, -9.294e-08), (78.44, 31.24, -4.217e-08), (78.43, 31.25, -8.901e-08), (78.45, 31.23, -8.661e-08), (78.64, 31.33, -9.988e-08), (78.47, 31.22, -7.399e-08), (78.47, 31.23, -9.854e-08), (78.49, 31.2, -6.685e-08), (78.49, 31.21, -9.607e-08), (78.51, 31.2, -8.324e-08), (78.57, 31.2, -8.324e-08), (78.71, 31.2, -8.602e-08), (78.77, 31.27, -8.74e-08), (78.51, 31.92, -9.988e-08), (78.69, 31.77, -9.944e-08), (78.6, 31.49, -9.988e-08), (78.71, 31.62, -9.988e-08), (78.77, 31.43, -9.796e-08), (78.73, 31.51, -8.816e-08), (78.67, 31.79, -9.932e-08), (78.65, 31.85, -9.623e-08), (78.65, 31.81, -9.521e-08), (78.65, 31.83, -8.349e-08), (78.69, 31.91, -9.988e-08), (78.71, 31.97, -1.073e-07), (78.67, 31.99, -9.824e-08), (78.67, 31.81, -7.698e-08), (78.67, 31.85, -7.732e-08), (78.67, 31.87, -9.926e-08), (78.73, 31.73, -9.713e-08), (78.69, 31.79, -7.584e-08), (78.69, 31.87, -7.999e-08), (78.71, 31.89, -8.22e-08), (78.71, 31.98, -8.109e-08), (78.69, 31.99, -8.737e-08), (78.71, 31.75, -9.508e-08), (78.71, 31.76, -7.135e-08), (78.7, 31.88, -3.329e-08), (78.45, 32.13, -9.018e-08), (78.47, 32.21, -9.249e-08), (78.51, 32.09, -9.711e-08), (78.47, 32.11, -9.926e-08), (78.47, 32.12, -7.195e-08), (78.46, 32.18, -4.528e-08), (78.46, 32.19, -7.955e-08), (78.47, 32.23, -9.848e-08), (78.5, 32.1, -8.211e-08), (78.49, 32.11, -8.595e-08), (78.48, 32.23, -5.993e-08), (78.49, 32.25, -8.407e-08), (78.49, 32.27, -9.136e-08), (78.5, 32.29, -7.7e-08), (78.5, 32.31, -7.647e-08), (78.5, 32.28, -3.329e-08), (78.53, 32.09, -8.52e-08), (78.57, 32.05, -9.808e-08), (78.55, 32.07, -9.196e-08), (78.54, 32.08, -4.412e-08), (78.59, 32.05, -8.925e-08), (78.57, 32.06, -7.195e-08), (78.61, 32.03, -9.597e-08), (78.6, 32.04, -6.538e-08), (78.63, 32.03, -7.778e-08), (78.65, 32.01, -9.21e-08), (78.64, 32.02, -4.412e-08), (78.67, 32.0, -7.418e-08), (78.41, 32.51, -8.161e-08), (78.48, 32.41, -1.032e-07), (78.45, 32.47, -8.383e-08), (78.43, 32.49, -8.161e-08), (78.42, 32.5, -3.329e-08), (78.44, 32.48, -3.329e-08), (78.49, 32.35, -9.498e-08), (78.48, 32.44, -6.252e-08), (78.47, 32.45, -8.161e-08), (78.46, 32.46, -3.329e-08), (78.49, 32.33, -9.614e-08), (78.49, 32.37, -8.997e-08), (78.49, 32.39, -8.721e-08), (78.48, 32.43, -6.73e-08), (78.5, 32.32, -4.578e-08), (78.73, 31.2, -8.88e-08), (78.75, 31.2, -9.566e-08), (78.77, 31.2, -8.74e-08), (78.79, 31.2, -8.74e-08), (78.82, 31.17, -7.38e-08), (78.81, 31.19, -9.294e-08), (78.84, 31.13, -7.058e-08), (78.83, 31.15, -8.72e-08), (78.89, 31.25, -9.947e-08), (78.85, 31.33, -1.12e-07), (78.84, 31.34, -7.591e-08), (78.83, 31.35, -9.21e-08), (78.85, 31.11, -8.338e-08), (78.85, 31.13, -9.794e-08), (78.91, 31.23, -1.037e-07), (78.86, 31.32, -6.519e-08), (78.88, 31.1, -6.521e-08), (78.87, 31.11, -1.027e-07), (78.87, 31.29, -9.587e-08), (78.87, 31.31, -7.713e-08), (78.89, 31.1, -4.994e-08), (78.89, 31.27, -8.684e-08), (78.88, 31.29, -6.516e-08), (78.91, 31.1, -6.48e-08), (78.91, 31.21, -9.926e-08), (78.9, 31.25, -6.835e-08), (78.93, 31.1, -7.491e-08), (78.95, 31.15, -9.039e-08), (78.94, 31.18, -6.5e-08), (78.93, 31.19, -8.848e-08), (78.92, 31.21, -7.058e-08), (78.95, 31.1, -8.005e-08), (78.97, 31.11, -9.298e-08), (78.94, 31.17, -7.38e-08), (78.97, 31.1, -8.164e-08), (78.96, 31.13, -7.753e-08), (78.96, 31.14, -4.162e-08), (78.98, 31.09, -6.084e-08), (78.98, 31.1, -4.162e-08), (78.73, 31.49, -8.94e-08), (78.73, 31.53, -9.359e-08), (78.75, 31.45, -9.848e-08), (78.75, 31.47, -8.141e-08), (78.74, 31.48, -4.217e-08), (78.75, 31.53, -7.766e-08), (78.75, 31.55, -9.926e-08), (78.78, 31.42, -8.049e-08), (78.76, 31.45, -7.295e-08), (78.77, 31.55, -8.368e-08), (78.8, 31.4, -6.593e-08), (78.79, 31.41, -8.67e-08), (78.78, 31.56, -4.217e-08), (78.79, 31.57, -8.768e-08), (78.82, 31.64, -9.314e-08), (78.79, 31.67, -8.768e-08), (78.81, 31.37, -9.681e-08), (78.81, 31.39, -7.877e-08), (78.8, 31.58, -5.327e-08), (78.81, 31.59, -9.083e-08), (78.81, 31.65, -8.469e-08), (78.8, 31.66, -4.217e-08), (78.82, 31.37, -6.973e-08), (78.82, 31.6, -6.023e-08), (78.83, 31.61, -9.399e-08), (78.83, 31.63, -8.161e-08), (78.84, 31.61, -5.993e-08), (78.84, 31.61, -9.988e-08), (78.84, 31.61, -4.994e-08), (78.84, 31.61, -5.993e-08), (78.85, 31.61, -3.329e-08), (78.84, 31.62, -4.772e-08), (78.84, 31.61, -3.329e-08), (78.84, 31.62, -3.329e-08), (78.75, 31.71, -9.221e-08), (78.72, 31.74, -6.703e-08), (78.72, 31.9, -3.329e-08), (78.73, 31.91, -8.161e-08), (78.73, 31.97, -8.192e-08), (78.76, 31.7, -8.007e-08), (78.74, 31.72, -6.354e-08), (78.74, 31.92, -3.329e-08), (78.75, 31.93, -8.161e-08), (78.75, 31.95, -9.21e-08), (78.74, 31.96, -4.412e-08), (78.77, 31.69, -9.033e-08), (78.76, 31.94, -3.329e-08), (78.76, 31.95, -6.249e-08), (78.78, 31.68, -5.327e-08), (77.24, 31.3, 0.0), (77.33, 31.32, -8.74e-08), (77.54, 31.3, 0.0), (78.07, 31.31, -7.491e-08), (78.37, 31.31, -6.243e-08), (78.82, 31.16, 3.329e-08)], [(0, 1)], [(1, 3, 2), (8, 5, 2), (9, 7, 8), (12, 9, 10), (15, 11, 9), (12, 15, 9), (17, 13, 14), (19, 15, 12), (21, 15, 20), (25, 30, 24), (37, 16, 15), (35, 34, 16), (38, 36, 37), (41, 40, 106), (44, 43, 106), (48, 47, 106), (37, 15, 22), (26, 37, 22), (27, 50, 26), (54, 29, 30), (31, 54, 30), (32, 54, 31), (58, 37, 50), (55, 58, 50), (62, 56, 57), (53, 57, 51), (59, 63, 58), (106, 37, 58), (106, 58, 63), (64, 106, 63), (65, 64, 61), (65, 61, 62), (65, 62, 53), (67, 65, 54), (68, 65, 67), (70, 65, 69), (72, 73, 71), (74, 75, 73), (77, 65, 75), (78, 65, 77), (81, 65, 80), (82, 65, 81), (87, 65, 83), (89, 132, 88), (92, 93, 91), (95, 132, 90), (95, 90, 93), (94, 95, 93), (96, 97, 95), (99, 100, 98), (126, 102, 100), (106, 49, 48), (106, 107, 104), (113, 111, 106), (116, 114, 113), (116, 113, 106), (118, 101, 99), (121, 126, 120), (122, 126, 121), (126, 100, 101), (129, 116, 128), (116, 129, 130), (131, 106, 65), (133, 131, 132), (132, 95, 97), (134, 132, 97), (132, 65, 86), (135, 132, 134), (180, 132, 135), (137, 138, 136), (139, 143, 138), (140, 144, 139), (144, 140, 141), (142, 144, 141), (144, 145, 143), (144, 147, 146), (144, 149, 148), (144, 150, 149), (150, 152, 151), (176, 154, 152), (176, 155, 154), (176, 156, 155), (176, 157, 156), (173, 161, 126), (162, 144, 142), (144, 162, 163), (144, 163, 164), (165, 144, 164), (169, 176, 168), (176, 169, 170), (174, 171, 172), (176, 144, 167), (171, 176, 170), (176, 171, 174), (175, 173, 126), (177, 175, 116), (178, 116, 133), (178, 133, 179), (179, 133, 180), (182, 159, 160), (188, 185, 186), (194, 184, 176), (193, 190, 191), (194, 191, 188), (194, 188, 184), (197, 195, 196), (199, 196, 193), (200, 198, 199), (194, 200, 199), (194, 202, 201), (194, 203, 202), (203, 205, 204), (206, 194, 176), (207, 177, 178), (256, 206, 177), (210, 178, 179), (210, 209, 181), (208, 178, 210), (260, 210, 181), (228, 219, 220), (277, 224, 225), (277, 227, 228), (233, 228, 222), (277, 229, 230), (277, 230, 231), (277, 232, 224), (277, 226, 227), (238, 205, 194), (194, 239, 238), (241, 242, 240), (194, 243, 241), (194, 247, 246), (252, 247, 194), (251, 249, 250), (249, 251, 252), (222, 218, 253), (222, 253, 254), (233, 252, 194), (233, 222, 255), (256, 194, 206), (258, 194, 256), (258, 233, 194), (257, 256, 207), (262, 208, 260), (280, 265, 266), (280, 267, 268), (276, 212, 213), (277, 215, 216), (280, 274, 275), (280, 278, 279), (280, 279, 274), (280, 276, 214), (280, 284, 281), (280, 285, 286), (280, 286, 283), (291, 288, 280), (291, 289, 287), (280, 292, 293), (280, 293, 290), (280, 290, 291), (280, 294, 295), (264, 263, 296), (264, 296, 280), (280, 266, 264), (277, 216, 234), (277, 234, 235), (277, 235, 236), (297, 280, 277), (297, 277, 233), (299, 258, 257), (364, 257, 259), (299, 257, 364), (301, 208, 262), (301, 262, 261), (367, 301, 261), (312, 313, 311), (318, 321, 317), (328, 320, 314), (328, 314, 315), (328, 315, 316), (322, 321, 318), (323, 321, 322), (324, 321, 323), (326, 329, 325), (327, 329, 326), (303, 302, 328), (334, 321, 324), (334, 324, 329), (330, 334, 329), (333, 334, 332), (334, 330, 331), (328, 304, 303), (307, 306, 328), (310, 308, 321), (337, 271, 272), (339, 272, 269), (339, 269, 280), (339, 338, 336), (339, 340, 341), (345, 342, 343), (339, 347, 345), (350, 348, 349), (339, 351, 352), (339, 352, 349), (353, 334, 335), (354, 334, 353), (355, 334, 354), (339, 357, 356), (358, 334, 339), (361, 298, 258), (360, 297, 298), (361, 258, 299), (363, 361, 299), (366, 299, 364), (365, 364, 259), (300, 365, 259), (367, 300, 301), (365, 300, 369), (370, 369, 368), (372, 365, 370), (375, 373, 309), (377, 374, 375), (378, 321, 334), (379, 309, 310), (381, 378, 334), (382, 379, 310), (386, 310, 321), (388, 321, 380), (391, 381, 334), (392, 390, 391), (394, 391, 334), (397, 393, 392), (398, 392, 394), (403, 397, 392), (404, 392, 398), (358, 401, 417), (406, 405, 358), (419, 358, 415), (418, 407, 358), (410, 409, 418), (450, 411, 419), (450, 419, 415), (421, 359, 420), (420, 359, 360), (422, 360, 362), (423, 362, 363), (469, 362, 423), (423, 363, 366), (424, 423, 365), (426, 365, 372), (427, 372, 367), (427, 426, 804), (425, 365, 427), (428, 425, 427), (441, 430, 412), (441, 412, 414), (441, 432, 433), (441, 433, 430), (441, 435, 436), (441, 436, 431), (441, 438, 439), (441, 439, 434), (437, 442, 440), (441, 443, 437), (441, 444, 443), (446, 447, 445), (441, 449, 446), (441, 451, 449), (441, 453, 452), (441, 455, 454), (457, 441, 450), (457, 458, 456), (441, 414, 411), (450, 460, 457), (450, 463, 461), (462, 464, 450), (462, 465, 464), (466, 462, 450), (540, 421, 467), (472, 471, 424), (473, 424, 425), (474, 425, 428), (476, 478, 475), (485, 478, 479), (480, 488, 479), (483, 490, 482), (484, 487, 483), (490, 486, 481), (490, 488, 486), (488, 492, 489), (488, 494, 492), (490, 495, 488), (490, 496, 495), (513, 499, 490), (513, 501, 499), (505, 513, 487), (506, 513, 505), (510, 507, 509), (522, 507, 510), (516, 525, 515), (518, 525, 517), (519, 525, 518), (520, 525, 519), (513, 506, 507), (525, 507, 522), (525, 522, 514), (525, 523, 524), (526, 513, 525), (466, 528, 462), (466, 529, 528), (533, 530, 531), (533, 531, 466), (537, 533, 466), (537, 534, 533), (538, 535, 536), (537, 521, 538), (526, 525, 537), (541, 539, 540), (542, 540, 468), (560, 548, 471), (549, 542, 470), (553, 470, 548), (554, 552, 550), (555, 550, 470), (553, 557, 470), (561, 471, 472), (562, 561, 472), (565, 564, 474), (568, 566, 513), (568, 570, 569), (579, 574, 573), (579, 576, 575), (580, 578, 577), (580, 582, 581), (579, 583, 580), (579, 585, 583), (579, 586, 585), (588, 579, 526), (589, 537, 541), (592, 589, 590), (593, 589, 592), (594, 584, 591), (597, 596, 540), (602, 541, 600), (605, 541, 601), (607, 603, 541), (608, 541, 604), (609, 589, 541), (610, 606, 541), (612, 541, 603), (613, 607, 541), (614, 541, 608), (618, 589, 609), (619, 589, 615), (623, 540, 543), (624, 543, 542), (625, 622, 540), (627, 540, 623), (628, 622, 625), (633, 540, 621), (631, 636, 630), (639, 540, 633), (637, 640, 632), (643, 542, 546), (644, 547, 545), (544, 648, 542), (653, 643, 546), (654, 546, 547), (655, 545, 549), (558, 657, 548), (560, 658, 551), (659, 660, 560), (563, 661, 560), (662, 563, 561), (662, 664, 663), (561, 666, 662), (668, 669, 667), (671, 561, 562), (561, 673, 670), (675, 676, 674), (671, 677, 561), (671, 678, 677), (687, 681, 680), (687, 682, 681), (687, 562, 564), (688, 684, 683), (688, 685, 684), (688, 686, 685), (687, 691, 688), (687, 692, 691), (696, 695, 587), (588, 697, 696), (703, 588, 584), (588, 700, 698), (704, 703, 584), (702, 705, 701), (706, 702, 588), (707, 588, 699), (708, 699, 588), (712, 588, 703), (714, 594, 595), (716, 584, 594), (722, 584, 715), (723, 715, 716), (724, 716, 717), (725, 719, 584), (727, 720, 584), (729, 721, 584), (730, 722, 715), (687, 732, 693), (687, 733, 732), (689, 735, 687), (736, 737, 735), (689, 739, 736), (689, 741, 739), (740, 742, 689), (689, 744, 740), (689, 746, 745), (743, 747, 689), (748, 750, 747), (751, 748, 743), (753, 748, 751), (756, 689, 694), (759, 743, 755), (756, 760, 758), (762, 763, 761), (764, 766, 765), (756, 767, 764), (756, 768, 767), (756, 771, 768), (773, 769, 756), (772, 774, 771), (775, 756, 769), (781, 756, 770), (756, 785, 777), (787, 778, 779), (775, 789, 782), (786, 791, 785), (796, 789, 775), (797, 775, 790), (799, 792, 793), (795, 800, 794), (802, 795, 796), (807, 135, 134), (808, 135, 807), (810, 811, 809), (812, 135, 811), (814, 815, 813), (818, 135, 816), (817, 818, 816), (819, 135, 818), (820, 135, 819), (822, 135, 820), (825, 135, 823), (824, 825, 823), (827, 135, 825), (826, 827, 825), (829, 827, 828), (832, 827, 830), (882, 835, 836), (882, 836, 837), (838, 882, 837), (847, 839, 840), (847, 840, 841), (842, 847, 841), (843, 847, 842), (851, 848, 849), (851, 849, 856), (857, 851, 856), (859, 860, 858), (180, 135, 827), (834, 827, 833), (864, 827, 863), (867, 868, 866), (869, 180, 827), (869, 827, 868), (882, 845, 846), (872, 871, 882), (874, 869, 868), (882, 877, 878), (880, 869, 879), (884, 869, 883), (869, 886, 887), (893, 853, 854), (893, 854, 855), (893, 855, 851), (889, 895, 888), (893, 897, 898), (893, 898, 891), (893, 891, 892), (907, 847, 895), (903, 907, 895), (904, 908, 903), (910, 905, 906), (910, 906, 901), (910, 901, 902), (910, 902, 893), (907, 908, 909), (942, 907, 893), (894, 851, 860), (861, 894, 860), (862, 894, 861), (912, 894, 911), (915, 894, 914), (916, 917, 915), (918, 894, 917), (920, 894, 919), (923, 894, 922), (925, 894, 924), (927, 928, 894), (932, 894, 928), (930, 932, 928), (931, 932, 930), (935, 932, 933), (937, 932, 936), (939, 932, 938), (870, 181, 869), (941, 181, 870), (943, 941, 870), (943, 870, 942), (944, 893, 894), (947, 932, 946), (950, 951, 932), (952, 953, 951), (932, 951, 953), (954, 955, 932), (956, 932, 955), (945, 944, 932), (945, 932, 956), (961, 945, 960), (962, 963, 945), (967, 943, 942), (1000, 967, 968), (964, 969, 945), (970, 968, 969), (973, 968, 972), (974, 975, 973), (976, 968, 975), (977, 980, 968), (978, 980, 977), (979, 980, 978), (982, 980, 981), (993, 980, 982), (984, 993, 982), (985, 993, 984), (986, 987, 985), (988, 993, 987), (993, 968, 980), (989, 993, 988), (991, 989, 990), (994, 993, 989), (998, 261, 965), (1003, 1000, 968), (1002, 1000, 1003), (1003, 968, 993), (1006, 993, 1004), (1006, 1005, 993), (997, 993, 996), (1008, 1004, 993), (1013, 1007, 1005), (1016, 1007, 1015), (1018, 1020, 1007), (1019, 1020, 1018), (1022, 1007, 1020), (1023, 1007, 1022), (1025, 1026, 1024), (1028, 1007, 1026), (1027, 1028, 1026), (1031, 1033, 1032), (1034, 1032, 1033), (1039, 1030, 1035), (371, 367, 998), (1040, 998, 999), (1002, 1001, 1000), (1042, 1001, 1002), (1042, 1002, 1041), (1041, 1003, 1007), (1043, 1041, 1007), (1044, 1041, 1043), (1029, 1047, 1028), (1047, 1007, 1028), (1046, 1048, 1045), (1049, 1047, 1048), (1050, 1047, 1049), (1052, 1047, 1051), (1053, 1055, 1047), (1054, 1055, 1053), (1043, 1047, 1055), (1076, 1037, 1038), (1060, 1038, 1039), (1064, 1057, 1058), (1076, 1058, 1059), (1076, 1059, 1036), (1065, 1076, 1060), (1068, 1061, 1062), (1065, 1069, 1076), (1066, 1067, 1068), (1076, 1073, 1066), (1076, 1066, 1068), (1076, 1068, 1063), (1077, 1069, 1074), (1043, 1056, 1075), (1043, 1075, 1071), (1078, 1076, 1077), (1079, 1076, 1078), (1080, 1076, 1079), (1081, 1076, 1080), (1083, 1076, 1082), (1084, 1086, 1076), (1085, 1086, 1084), (1101, 1076, 1088), (1090, 1089, 1086), (1094, 371, 1040), (1097, 1040, 1001), (1099, 1042, 1044), (1101, 1043, 1076), (1102, 1101, 1088), (1100, 1044, 1101), (1093, 1102, 1088), (1105, 1106, 1104), (1110, 1111, 1109), (1113, 1111, 1112), (1116, 1111, 1115), (1118, 1111, 1117), (1120, 1111, 1119), (1123, 1125, 1111), (1124, 1125, 1123), (1127, 1111, 1125), (1126, 1127, 1125), (474, 428, 1094), (1128, 1095, 1097), (1129, 1094, 1095), (1129, 1095, 1128), (1128, 1097, 1098), (1131, 1128, 1130), (1161, 1130, 1099), (1133, 1099, 1044), (1132, 1099, 1133), (1135, 1100, 1134), (1134, 1111, 1127), (1139, 1134, 1137), (1138, 1140, 1139), (1134, 1100, 1111), (1143, 1144, 1139), (1145, 1134, 1144), (1147, 1148, 1134), (1149, 1134, 1148), (1150, 1149, 1151), (1153, 1150, 1151), (1156, 1135, 1150), (1155, 1157, 1150), (1163, 1099, 1132), (1165, 1163, 1164), (1168, 1136, 1167), (1170, 1136, 1168), (1171, 1169, 1170), (1173, 1136, 1169), (1175, 1157, 1158), (1177, 1176, 1157), (1178, 1150, 1176), (1180, 1156, 1150), (1187, 1182, 1183), (1166, 1136, 1135), (1190, 1185, 1186), (1192, 1188, 1189), (1195, 1166, 1193), (1196, 1136, 1194), (1197, 565, 1159), (1199, 1159, 1198), (1199, 1198, 1585), (1586, 1585, 1160), (1200, 1197, 1199), (1202, 1197, 1200), (1162, 1160, 1131), (1201, 1160, 1162), (1203, 1201, 1162), (1162, 1131, 1161), (1244, 1204, 1165), (1208, 1172, 1207), (1210, 1136, 1208), (1211, 1164, 1136), (1212, 1136, 1210), (1214, 1211, 1212), (1216, 1211, 1214), (1217, 1211, 1215), (1205, 1164, 1211), (1220, 1211, 1217), (1205, 1211, 1218), (1224, 1205, 1223), (1226, 1248, 1205), (1229, 694, 1197), (1230, 1229, 1197), (1231, 1229, 1230), (1233, 756, 1229), (1235, 770, 1232), (1229, 1237, 1236), (1229, 1238, 1237), (1240, 1229, 1231), (1241, 1197, 1202), (1587, 1241, 1200), (1241, 1587, 1201), (1242, 1241, 1201), (1242, 1201, 1203), (1230, 1241, 1242), (1243, 1203, 1244), (1245, 1243, 1244), (1228, 1248, 1227), (1250, 1251, 1249), (1254, 1248, 1253), (1257, 1248, 1256), (1262, 1248, 1260), (1266, 1265, 1264), (1246, 1206, 1248), (1267, 1265, 1266), (1268, 1264, 1263), (1269, 1266, 1264), (1272, 1266, 1270), (1229, 1273, 1239), (1230, 1275, 1231), (1240, 1278, 1277), (1230, 1282, 1276), (1286, 1278, 1279), (1290, 1288, 1284), (1290, 1289, 1288), (1230, 1291, 1290), (1230, 1292, 1291), (1294, 1296, 1295), (1230, 1297, 1294), (1302, 1299, 1230), (1299, 1303, 1301), (1306, 1299, 1302), (1308, 1306, 1302), (1308, 1310, 1309), (1311, 1242, 1203), (1311, 1230, 1242), (1312, 1203, 1243), (1312, 1243, 1245), (1319, 1317, 1318), (1321, 1316, 1317), (1322, 1316, 1321), (1325, 1248, 1265), (1326, 1265, 1267), (1328, 1248, 1325), (1331, 1248, 1327), (1315, 1246, 1248), (1334, 1329, 1330), (1335, 1248, 1332), (1336, 1332, 1333), (1338, 1335, 1332), (1340, 1315, 1337), (1342, 1339, 1315), (1343, 1246, 1315), (1344, 1341, 1339), (1345, 1246, 1343), (1346, 1343, 1341), (1347, 1246, 1345), (1349, 1318, 1347), (1354, 1355, 1353), (1354, 1350, 1588), (1354, 1356, 1355), (1354, 1357, 1356), (1354, 1359, 1358), (1354, 1360, 1359), (1354, 1361, 1360), (1362, 1364, 1363), (1362, 1365, 1364), (1367, 1362, 1311), (1366, 1368, 1365), (1589, 1368, 1366), (1589, 1371, 1370), (1589, 1372, 1371), (1589, 1373, 1372), (1429, 1313, 1314), (1374, 1314, 1316), (1375, 1314, 1374), (1376, 1374, 1316), (1324, 1316, 1322), (1383, 1316, 1381), (1383, 1381, 1382), (1384, 1387, 1385), (1391, 1376, 1386), (1388, 1392, 1384), (1393, 1382, 1381), (1394, 1383, 1382), (1395, 1383, 1394), (1398, 1383, 1397), (1401, 1383, 1400), (1404, 1384, 1383), (1403, 1404, 1383), (1406, 1407, 1404), (1404, 1411, 1384), (1407, 1412, 1404), (1409, 1413, 1408), (1418, 1415, 1416), (1420, 1416, 1373), (1420, 1373, 1589), (1419, 1417, 1418), (1424, 1421, 1422), (1420, 1424, 1422), (1420, 1425, 1424), (1430, 1431, 1429), (1432, 1431, 1430), (1433, 1420, 1431), (1435, 1430, 1429), (1437, 1435, 1429), (1436, 1438, 1429), (1439, 1444, 1436), (1446, 1430, 1435), (1439, 1447, 1444), (1450, 1440, 1441), (1451, 1445, 1430), (1448, 1453, 1447), (1454, 1314, 1375), (1457, 1314, 1454), (1455, 1460, 1374), (1463, 1456, 1457), (1376, 1464, 1461), (1467, 1469, 1466), (1470, 1429, 1456), (1471, 1429, 1470), (1475, 1471, 1472), (1476, 1429, 1474), (1478, 1429, 1476), (1479, 1429, 1478), (1481, 1441, 1479), (1482, 1376, 1390), (1486, 1376, 1482), (1487, 1484, 1485), (1491, 1483, 1484), (1492, 1376, 1488), (1493, 1488, 1376), (1495, 1483, 1489), (1496, 1468, 1492), (1498, 1497, 1428), (1428, 1499, 1498), (1504, 1590, 1501), (1511, 1501, 1502), (1511, 1502, 1428), (1507, 1428, 1420), (1515, 1505, 1506), (1516, 1506, 1512), (1514, 1510, 1511), (1519, 1505, 1515), (1514, 1517, 1513), (1521, 1514, 1511), (1522, 1511, 1505), (1527, 1514, 1521), (1529, 1523, 1514), (1530, 1524, 1525), (1532, 1529, 1524), (1535, 1531, 1529), (1432, 1537, 1434), (1538, 1433, 1431), (1540, 1431, 1536), (1432, 1542, 1537), (1543, 1420, 1433), (1544, 1433, 1538), (1547, 1420, 1543), (1432, 1549, 1545), (1553, 1420, 1546), (1432, 1554, 1549), (1550, 1555, 1432), (1556, 1550, 1432), (1557, 1432, 1551), (1558, 1420, 1552), (1550, 1559, 1555), (1563, 1564, 1562), (1565, 1566, 1564), (1569, 1560, 1561), (1570, 1432, 1445), (1571, 1445, 1451), (1439, 1572, 1448), (1440, 1573, 1439), (1576, 1570, 1445), (1440, 1577, 1573), (1580, 1440, 1574), (1581, 1432, 1575), (1579, 1582, 1578), (1584, 1432, 1581), (8, 2, 3), (8, 3, 4), (10, 9, 8), (755, 743, 689), (758, 754, 689), (792, 791, 786), (1039, 1035, 1032), (1039, 1032, 1034), (1562, 1568, 1560), (1563, 1562, 1560), (1567, 1563, 1560), (1567, 1565, 1563), (8, 7, 5), (9, 11, 6), (15, 14, 11), (15, 17, 14), (15, 16, 17), (19, 20, 15), (21, 22, 15), (23, 26, 22), (25, 31, 30), (16, 33, 18), (16, 34, 33), (37, 35, 16), (106, 38, 37), (106, 39, 38), (106, 40, 39), (106, 42, 41), (106, 43, 42), (106, 45, 44), (106, 46, 45), (106, 47, 46), (26, 50, 37), (54, 28, 29), (803, 55, 50), (53, 51, 52), (54, 53, 28), (53, 62, 57), (65, 53, 54), (61, 64, 60), (65, 106, 64), (66, 67, 54), (68, 69, 65), (70, 71, 65), (71, 73, 65), (73, 75, 65), (76, 77, 75), (78, 79, 65), (79, 80, 65), (82, 83, 65), (84, 87, 83), (87, 86, 65), (85, 88, 87), (88, 132, 87), (89, 90, 132), (91, 93, 90), (132, 86, 87), (99, 101, 100), (126, 103, 102), (106, 105, 49), (106, 104, 105), (106, 108, 107), (106, 109, 108), (106, 110, 109), (106, 111, 110), (113, 112, 111), (116, 115, 114), (116, 117, 115), (116, 119, 117), (116, 124, 119), (120, 126, 101), (122, 125, 126), (123, 126, 125), (116, 130, 124), (128, 116, 127), (116, 126, 127), (132, 131, 65), (131, 116, 106), (180, 133, 132), (137, 139, 138), (139, 144, 143), (145, 144, 146), (144, 148, 147), (176, 152, 150), (152, 154, 153), (176, 158, 157), (176, 160, 158), (126, 161, 103), (166, 144, 165), (167, 144, 166), (168, 176, 167), (175, 174, 173), (175, 176, 174), (176, 150, 144), (116, 175, 126), (177, 176, 175), (133, 116, 131), (178, 177, 116), (181, 179, 180), (176, 182, 160), (184, 186, 183), (176, 184, 182), (184, 188, 186), (188, 189, 187), (188, 191, 189), (194, 193, 191), (193, 196, 192), (194, 199, 193), (199, 197, 196), (200, 194, 201), (194, 205, 203), (177, 206, 176), (207, 256, 177), (208, 207, 178), (181, 209, 179), (209, 210, 179), (218, 222, 217), (228, 227, 219), (222, 228, 221), (224, 232, 223), (226, 277, 225), (233, 277, 228), (277, 237, 229), (232, 277, 231), (234, 216, 211), (277, 236, 237), (241, 240, 239), (194, 241, 239), (194, 244, 243), (194, 245, 244), (245, 194, 246), (249, 255, 248), (255, 222, 254), (249, 233, 255), (252, 233, 249), (259, 257, 207), (208, 259, 207), (260, 208, 210), (261, 262, 260), (280, 268, 265), (280, 270, 267), (280, 269, 270), (214, 276, 213), (277, 214, 215), (274, 279, 273), (276, 280, 275), (280, 282, 278), (277, 280, 214), (280, 281, 282), (280, 283, 284), (280, 288, 285), (291, 287, 288), (280, 295, 292), (280, 296, 294), (298, 297, 233), (258, 298, 233), (257, 258, 256), (301, 259, 208), (301, 300, 259), (312, 314, 313), (314, 320, 313), (317, 321, 316), (319, 322, 318), (321, 328, 316), (325, 329, 324), (332, 334, 331), (333, 335, 334), (328, 305, 304), (328, 306, 305), (308, 307, 328), (321, 308, 328), (339, 337, 272), (339, 336, 337), (339, 341, 338), (339, 343, 340), (339, 345, 343), (345, 347, 344), (339, 346, 347), (339, 349, 346), (349, 352, 350), (339, 356, 351), (355, 357, 334), (339, 334, 357), (359, 339, 280), (297, 359, 280), (360, 359, 297), (361, 360, 298), (362, 360, 361), (363, 362, 361), (366, 363, 299), (365, 366, 364), (367, 368, 300), (368, 369, 300), (370, 365, 369), (367, 370, 368), (367, 372, 370), (375, 374, 373), (377, 376, 374), (379, 375, 309), (378, 380, 321), (379, 377, 375), (383, 382, 310), (384, 383, 310), (385, 384, 310), (386, 385, 310), (387, 386, 321), (388, 387, 321), (391, 389, 381), (394, 392, 391), (395, 394, 334), (397, 396, 393), (399, 398, 394), (400, 399, 394), (397, 402, 396), (404, 403, 392), (415, 358, 339), (416, 395, 334), (358, 416, 334), (416, 358, 417), (358, 405, 401), (407, 406, 358), (418, 408, 407), (419, 418, 358), (418, 409, 408), (411, 410, 418), (419, 411, 418), (359, 415, 339), (359, 421, 415), (421, 450, 415), (422, 420, 360), (422, 467, 420), (469, 422, 362), (365, 423, 366), (425, 424, 365), (804, 426, 372), (427, 804, 372), (371, 427, 367), (427, 365, 426), (371, 428, 427), (414, 412, 413), (430, 433, 429), (441, 431, 432), (441, 434, 435), (441, 437, 438), (437, 443, 442), (441, 445, 444), (441, 446, 445), (446, 449, 448), (441, 452, 451), (441, 454, 453), (441, 456, 455), (441, 457, 456), (457, 460, 459), (450, 441, 411), (421, 466, 450), (450, 461, 460), (450, 464, 463), (540, 539, 421), (467, 421, 420), (468, 467, 422), (468, 540, 467), (469, 468, 422), (470, 468, 469), (471, 469, 423), (471, 470, 469), (424, 471, 423), (473, 472, 424), (474, 473, 425), (476, 479, 478), (477, 480, 479), (488, 485, 479), (480, 486, 488), (482, 490, 481), (483, 487, 490), (513, 490, 487), (489, 492, 491), (492, 494, 493), (488, 495, 494), (490, 497, 496), (490, 499, 498), (499, 501, 500), (513, 502, 501), (513, 503, 502), (504, 505, 487), (509, 507, 508), (511, 522, 510), (515, 525, 514), (517, 525, 516), (520, 523, 525), (525, 513, 507), (462, 528, 527), (466, 531, 529), (533, 534, 532), (539, 537, 466), (537, 536, 534), (537, 538, 536), (538, 521, 512), (537, 524, 521), (537, 525, 524), (539, 466, 421), (541, 537, 539), (542, 543, 540), (470, 542, 468), (547, 546, 542), (545, 547, 542), (548, 470, 471), (549, 545, 542), (560, 551, 548), (552, 549, 470), (550, 552, 470), (470, 556, 555), (470, 557, 556), (559, 558, 548), (551, 559, 548), (561, 560, 471), (561, 563, 560), (562, 472, 473), (564, 562, 473), (474, 564, 473), (513, 566, 503), (568, 567, 566), (568, 569, 567), (579, 572, 571), (579, 573, 572), (574, 579, 575), (579, 577, 576), (579, 568, 513), (526, 579, 513), (579, 571, 568), (579, 580, 577), (580, 583, 582), (579, 587, 586), (579, 696, 587), (588, 696, 579), (584, 588, 526), (537, 584, 526), (589, 584, 537), (591, 584, 589), (593, 591, 589), (595, 594, 591), (596, 541, 540), (596, 598, 541), (599, 598, 596), (600, 541, 598), (602, 601, 541), (605, 604, 541), (606, 609, 541), (611, 610, 541), (612, 611, 541), (614, 613, 541), (616, 615, 589), (617, 616, 589), (618, 617, 589), (619, 590, 589), (622, 621, 540), (620, 624, 542), (626, 625, 540), (627, 626, 540), (540, 629, 597), (540, 630, 629), (540, 631, 630), (632, 631, 540), (634, 633, 621), (635, 634, 621), (540, 637, 632), (638, 637, 540), (639, 638, 540), (637, 641, 640), (542, 642, 544), (542, 645, 620), (542, 646, 645), (542, 647, 646), (648, 647, 542), (542, 649, 642), (542, 650, 649), (542, 651, 650), (542, 652, 651), (643, 652, 542), (656, 655, 549), (560, 661, 659), (662, 663, 563), (662, 666, 665), (561, 667, 666), (561, 668, 667), (561, 670, 668), (670, 673, 672), (561, 674, 673), (561, 675, 674), (561, 677, 675), (562, 680, 679), (562, 687, 680), (687, 683, 682), (687, 688, 683), (688, 691, 690), (687, 693, 692), (565, 689, 564), (689, 687, 564), (694, 689, 565), (697, 588, 698), (588, 701, 700), (588, 702, 701), (707, 706, 588), (709, 708, 588), (710, 709, 588), (711, 710, 588), (712, 711, 588), (713, 712, 703), (716, 715, 584), (717, 716, 594), (718, 717, 594), (719, 704, 584), (726, 725, 584), (720, 726, 584), (728, 727, 584), (721, 728, 584), (722, 729, 584), (693, 732, 731), (687, 734, 733), (687, 735, 734), (689, 736, 735), (736, 739, 738), (689, 742, 741), (689, 745, 744), (689, 747, 746), (748, 747, 743), (747, 750, 749), (753, 752, 748), (754, 755, 689), (756, 758, 689), (757, 759, 755), (760, 762, 761), (756, 762, 760), (756, 764, 762), (764, 767, 766), (756, 772, 771), (756, 782, 772), (775, 782, 756), (776, 775, 769), (756, 777, 773), (779, 778, 756), (780, 779, 756), (781, 780, 756), (783, 775, 776), (777, 785, 784), (756, 786, 785), (778, 786, 756), (782, 789, 788), (786, 793, 792), (789, 795, 794), (796, 795, 789), (797, 796, 775), (799, 798, 792), (795, 801, 800), (802, 801, 795), (805, 134, 97), (806, 807, 134), (808, 809, 135), (809, 811, 135), (812, 813, 135), (813, 815, 135), (815, 816, 135), (821, 822, 820), (822, 823, 135), (826, 828, 827), (829, 830, 827), (831, 832, 830), (832, 833, 827), (882, 846, 835), (847, 838, 839), (844, 847, 843), (851, 855, 850), (857, 858, 851), (858, 860, 851), (834, 863, 827), (864, 865, 827), (865, 866, 827), (866, 868, 827), (869, 181, 180), (882, 871, 845), (847, 882, 838), (882, 873, 872), (882, 875, 873), (874, 876, 869), (882, 878, 875), (876, 879, 869), (882, 881, 877), (880, 883, 869), (882, 885, 881), (884, 886, 869), (882, 887, 885), (907, 882, 847), (882, 869, 887), (882, 870, 869), (852, 888, 847), (893, 892, 853), (894, 893, 851), (888, 895, 847), (889, 896, 895), (891, 898, 890), (893, 902, 897), (899, 903, 895), (901, 906, 900), (903, 908, 907), (910, 907, 909), (893, 907, 910), (942, 882, 907), (862, 911, 894), (912, 914, 894), (913, 915, 914), (915, 917, 894), (918, 919, 894), (920, 921, 894), (921, 922, 894), (923, 924, 894), (925, 926, 894), (926, 927, 894), (929, 930, 928), (931, 933, 932), (934, 935, 933), (935, 936, 932), (937, 938, 932), (939, 940, 932), (941, 260, 181), (942, 870, 882), (944, 942, 893), (944, 967, 942), (932, 944, 894), (940, 946, 932), (947, 948, 932), (948, 949, 932), (949, 950, 932), (953, 954, 932), (956, 957, 945), (957, 958, 945), (958, 959, 945), (959, 960, 945), (961, 962, 945), (963, 964, 945), (941, 261, 260), (943, 965, 941), (967, 966, 943), (968, 944, 945), (968, 967, 944), (969, 968, 945), (970, 971, 968), (971, 972, 968), (973, 975, 968), (976, 977, 968), (983, 984, 982), (985, 987, 993), (988, 990, 989), (991, 992, 989), (994, 995, 993), (995, 996, 993), (965, 261, 941), (998, 367, 261), (966, 965, 943), (999, 998, 965), (966, 999, 965), (1000, 966, 967), (1000, 1001, 966), (1005, 1003, 993), (1007, 1003, 1005), (997, 1008, 993), (1009, 1010, 1006), (1010, 1011, 1006), (1011, 1005, 1006), (1012, 1013, 1005), (1013, 1014, 1007), (1014, 1015, 1007), (1016, 1017, 1007), (1017, 1018, 1007), (1021, 1022, 1020), (1023, 1024, 1007), (1024, 1026, 1007), (1039, 1038, 1030), (1001, 999, 966), (1040, 371, 998), (1001, 1040, 999), (1041, 1002, 1003), (1044, 1042, 1041), (1029, 1045, 1047), (1045, 1048, 1047), (1047, 1043, 1007), (1050, 1051, 1047), (1052, 1053, 1047), (1056, 1043, 1055), (1076, 1036, 1037), (1060, 1076, 1038), (1076, 1064, 1058), (1063, 1068, 1062), (1076, 1063, 1064), (1071, 1075, 1070), (1076, 1072, 1073), (1077, 1076, 1069), (1072, 1043, 1071), (1076, 1043, 1072), (1081, 1082, 1076), (1083, 1084, 1076), (1085, 1087, 1086), (1088, 1076, 1086), (1086, 1089, 1088), (1089, 1091, 1088), (1092, 1093, 1088), (1096, 1095, 1040), (1097, 1096, 1040), (1095, 1094, 1040), (1098, 1097, 1001), (1042, 1098, 1001), (1099, 1098, 1042), (1101, 1044, 1043), (1111, 1100, 1101), (1103, 1104, 1102), (1104, 1106, 1102), (1107, 1108, 1106), (1106, 1101, 1102), (1108, 1109, 1106), (1109, 1111, 1106), (1110, 1112, 1111), (1111, 1101, 1106), (1113, 1114, 1111), (1114, 1115, 1111), (1116, 1117, 1111), (1118, 1119, 1111), (1120, 1121, 1111), (1121, 1122, 1111), (1122, 1123, 1111), (1094, 428, 371), (1097, 1095, 1096), (1130, 1128, 1098), (1131, 1129, 1128), (1099, 1130, 1098), (1100, 1133, 1044), (1135, 1136, 1100), (1137, 1134, 1127), (1140, 1141, 1139), (1141, 1142, 1139), (1142, 1143, 1139), (1144, 1134, 1139), (1145, 1146, 1134), (1146, 1147, 1134), (1149, 1150, 1134), (1152, 1153, 1151), (1150, 1135, 1134), (1153, 1154, 1150), (1154, 1155, 1150), (1155, 1158, 1157), (1159, 474, 1094), (1159, 565, 474), (1129, 1159, 1094), (1160, 1159, 1129), (1131, 1160, 1129), (1161, 1131, 1130), (1163, 1162, 1161), (1163, 1161, 1099), (1164, 1163, 1132), (1133, 1164, 1132), (1136, 1133, 1100), (1136, 1164, 1133), (1170, 1169, 1136), (1173, 1172, 1136), (1174, 1173, 1169), (1157, 1176, 1150), (1179, 1178, 1176), (1181, 1180, 1150), (1182, 1135, 1156), (1183, 1182, 1156), (1184, 1183, 1156), (1186, 1185, 1135), (1182, 1186, 1135), (1188, 1166, 1135), (1189, 1188, 1135), (1185, 1189, 1135), (1188, 1191, 1166), (1194, 1136, 1166), (1195, 1194, 1166), (1196, 1167, 1136), (1197, 694, 565), (1198, 1159, 1160), (1160, 1585, 1198), (1199, 1197, 1159), (1586, 1199, 1585), (1586, 1200, 1199), (1201, 1200, 1586), (1201, 1586, 1160), (1204, 1203, 1162), (1204, 1162, 1163), (1165, 1204, 1163), (1205, 1165, 1164), (1205, 1206, 1165), (1206, 1244, 1165), (1208, 1136, 1172), (1209, 1208, 1207), (1212, 1211, 1136), (1213, 1212, 1210), (1216, 1215, 1211), (1219, 1218, 1211), (1220, 1219, 1211), (1221, 1205, 1218), (1221, 1222, 1205), (1222, 1223, 1205), (1224, 1225, 1205), (1225, 1226, 1205), (1226, 1227, 1248), (1229, 756, 694), (1232, 770, 756), (1233, 1232, 756), (1229, 1234, 1233), (1229, 1236, 1234), (1229, 1239, 1238), (1200, 1241, 1202), (1201, 1587, 1200), (1241, 1230, 1197), (1244, 1203, 1204), (1206, 1245, 1244), (1246, 1245, 1206), (1228, 1247, 1248), (1248, 1206, 1205), (1247, 1249, 1248), (1249, 1251, 1248), (1251, 1252, 1248), (1252, 1253, 1248), (1254, 1255, 1248), (1255, 1256, 1248), (1257, 1258, 1248), (1258, 1259, 1248), (1259, 1260, 1248), (1261, 1262, 1260), (1262, 1263, 1248), (1263, 1264, 1248), (1264, 1265, 1248), (1271, 1267, 1266), (1272, 1271, 1266), (1229, 1274, 1273), (1229, 1277, 1274), (1240, 1277, 1229), (1230, 1276, 1275), (1240, 1279, 1278), (1280, 1279, 1240), (1281, 1280, 1240), (1230, 1283, 1282), (1230, 1284, 1283), (1286, 1285, 1278), (1284, 1288, 1287), (1290, 1284, 1230), (1230, 1293, 1292), (1230, 1295, 1293), (1294, 1295, 1230), (1230, 1298, 1297), (1230, 1300, 1298), (1299, 1300, 1230), (1300, 1299, 1301), (1299, 1305, 1304), (1306, 1305, 1299), (1311, 1302, 1230), (1306, 1308, 1307), (1588, 1308, 1302), (1311, 1588, 1302), (1350, 1310, 1308), (1588, 1350, 1308), (1313, 1311, 1203), (1312, 1313, 1203), (1314, 1313, 1312), (1246, 1316, 1245), (1316, 1312, 1245), (1317, 1316, 1246), (1318, 1317, 1246), (1320, 1319, 1318), (1323, 1324, 1322), (1328, 1327, 1248), (1330, 1329, 1248), (1331, 1330, 1248), (1333, 1332, 1248), (1329, 1333, 1248), (1337, 1315, 1248), (1335, 1337, 1248), (1339, 1341, 1315), (1341, 1343, 1315), (1347, 1318, 1246), (1348, 1347, 1345), (1350, 1352, 1351), (1352, 1354, 1353), (1350, 1354, 1352), (1311, 1354, 1588), (1354, 1358, 1357), (1354, 1363, 1361), (1362, 1363, 1354), (1311, 1362, 1354), (1362, 1366, 1365), (1367, 1366, 1362), (1368, 1370, 1369), (1589, 1370, 1368), (1367, 1589, 1366), (1313, 1367, 1311), (1429, 1367, 1313), (1316, 1314, 1312), (1324, 1377, 1316), (1377, 1378, 1316), (1379, 1380, 1378), (1378, 1381, 1316), (1380, 1381, 1378), (1383, 1376, 1316), (1385, 1376, 1383), (1384, 1385, 1383), (1385, 1386, 1376), (1389, 1388, 1384), (1391, 1390, 1376), (1395, 1396, 1383), (1396, 1397, 1383), (1398, 1399, 1383), (1399, 1400, 1383), (1401, 1402, 1383), (1402, 1403, 1383), (1405, 1406, 1404), (1406, 1408, 1407), (1384, 1410, 1389), (1384, 1411, 1410), (1404, 1412, 1411), (1408, 1413, 1407), (1409, 1414, 1413), (1420, 1418, 1416), (1420, 1419, 1418), (1420, 1422, 1419), (1424, 1425, 1423), (1420, 1426, 1425), (1420, 1427, 1426), (1428, 1427, 1420), (1367, 1420, 1589), (1429, 1431, 1367), (1431, 1420, 1367), (1432, 1434, 1431), (1438, 1437, 1429), (1439, 1436, 1429), (1440, 1439, 1429), (1441, 1440, 1429), (1442, 1435, 1437), (1436, 1444, 1443), (1439, 1448, 1447), (1450, 1449, 1440), (1445, 1432, 1430), (1452, 1451, 1430), (1376, 1455, 1374), (1456, 1429, 1314), (1457, 1456, 1314), (1458, 1457, 1454), (1374, 1460, 1459), (1376, 1461, 1455), (1463, 1462, 1456), (1376, 1465, 1464), (1376, 1466, 1465), (1376, 1467, 1466), (1468, 1467, 1376), (1472, 1471, 1470), (1473, 1472, 1470), (1471, 1474, 1429), (1477, 1476, 1474), (1479, 1441, 1429), (1480, 1479, 1478), (1484, 1483, 1376), (1485, 1484, 1376), (1486, 1485, 1376), (1490, 1489, 1483), (1491, 1490, 1483), (1492, 1468, 1376), (1494, 1493, 1376), (1483, 1494, 1376), (1428, 1497, 1427), (1428, 1500, 1499), (1428, 1502, 1500), (1511, 1504, 1501), (1505, 1511, 1428), (1506, 1505, 1428), (1507, 1506, 1428), (1508, 1507, 1420), (1504, 1510, 1503), (1510, 1514, 1509), (1511, 1510, 1504), (1516, 1515, 1506), (1519, 1518, 1505), (1514, 1520, 1517), (1514, 1523, 1520), (1525, 1524, 1514), (1526, 1525, 1514), (1527, 1526, 1514), (1529, 1528, 1523), (1524, 1529, 1514), (1529, 1531, 1528), (1533, 1532, 1524), (1535, 1534, 1531), (1434, 1536, 1431), (1539, 1538, 1431), (1540, 1539, 1431), (1537, 1542, 1541), (1432, 1545, 1542), (1547, 1546, 1420), (1545, 1549, 1548), (1553, 1552, 1420), (1432, 1555, 1554), (1557, 1556, 1432), (1558, 1508, 1420), (1550, 1560, 1559), (1561, 1560, 1550), (1563, 1565, 1564), (1569, 1567, 1560), (1439, 1573, 1572), (1570, 1575, 1432), (1440, 1578, 1577), (1440, 1579, 1578), (1580, 1579, 1440), (1579, 1583, 1582), (1584, 1551, 1432)])
me_mesh.update()

# ---- objects
ob_mycurve = bpy.data.objects.new('myCurve', me_mesh)

# ---- transforms, parenting, visibility, modifiers, constraints
ob_mycurve.location = (0.0, 0.0, 0.0)
_m = ob_mycurve.modifiers.new('Auto Smooth', 'NODES')
_m.node_group = ng_auto_smooth
_gi = [s.identifier for s in ng_auto_smooth.interface.items_tree if s.item_type == 'SOCKET' and s.in_out == 'INPUT']
_m[_gi[1]] = 3.142  # Angle

# ---- collection membership
scene.collection.objects.link(ob_mycurve)

# ---- scene / render settings (as saved in the file)
scene.frame_start = 1; scene.frame_end = 250; scene.frame_set(1)
scene.render.engine = 'BLENDER_EEVEE_NEXT'
scene.cycles.sampling_pattern = 'TABULATED_SOBOL'
scene.cycles.use_light_tree = False
scene.view_settings.view_transform = 'Filmic'
bpy.context.view_layer.update()

# ---- added for rendering (the .blend has no active camera and no usable light): camera, sun
cam_auto = bpy.data.cameras.new('AutoCamera')
cam_auto.lens = 50.0
cam_auto.sensor_width = 36.0
cam_auto.clip_end = 1000.0
ob_auto_camera = bpy.data.objects.new('AutoCamera', cam_auto)
scene.collection.objects.link(ob_auto_camera)
ob_auto_camera.location = (83.4466, 21.9935, 5.63806)
ob_auto_camera.rotation_euler = (1.09748, -7.21219e-08, 0.694738)
scene.camera = ob_auto_camera
light_auto_sun = bpy.data.lights.new('AutoSun', 'SUN')
light_auto_sun.energy = 3.0
light_auto_sun.angle = 0.0523599
ob_auto_sun = bpy.data.objects.new('AutoSun', light_auto_sun)
scene.collection.objects.link(ob_auto_sun)
ob_auto_sun.rotation_euler = (0.872665, 0.174533, 0.523599)
bpy.context.view_layer.update()
